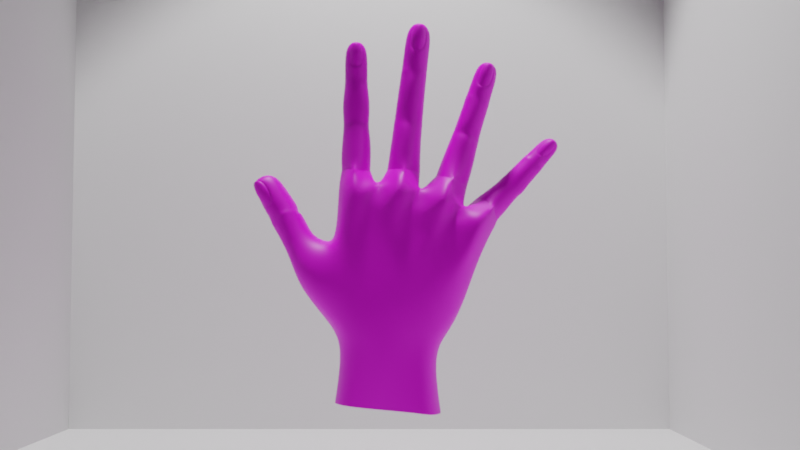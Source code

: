 # Source: handMODEL.blend  (saved by Blender 3.2.14; exported with 4.5.12 LTS)
import bpy
from mathutils import Matrix  # noqa: F401  (used for matrix-valued properties, if any)

bpy.ops.wm.read_factory_settings(use_empty=True)
scene = bpy.context.scene
scene.name = 'Scene'

# ---- collections
col_collection = bpy.data.collections.new('Collection'); scene.collection.children.link(col_collection)

# ---- images (referenced by path relative to the original .blend; pixels are not part of the script)
import os
ASSET_DIR = os.environ.get("B2B_ASSET_DIR", "")  # directory of the original .blend (textures are referenced by path, not embedded)
HERE = os.path.dirname(os.path.abspath(__file__))  # packed textures are extracted next to this script under _unpacked/

def load_image(name, relpath, width, height, colorspace="sRGB"):
    """Load a texture the original file referenced (path relative to the .blend, or extracted next to this script)."""
    p = next((c for c in (os.path.join(HERE, relpath), os.path.join(ASSET_DIR, relpath)) if relpath and os.path.exists(c)), "")
    if p:
        img = bpy.data.images.load(p, check_existing=True)
        img.name = name
    else:  # same state as the original file: an image datablock whose file is absent (Cycles renders it pink)
        img = bpy.data.images.new(name, width, height)
        img.source = "FILE"
        img.filepath = "//" + (relpath or name)
    img.colorspace_settings.name = colorspace
    return img
img_hand_text_png = load_image('HAND TEXT.png', 'HAND TEXT.png', 1024, 1024, 'sRGB')
img_hand_text2_png = load_image('HAND TEXT2.png', 'HAND TEXT2.png', 1024, 1024, 'sRGB')
img_hand_text3_png = load_image('HAND TEXT3.png', 'HAND TEXT3.png', 1024, 1024, 'sRGB')
img_hand_text4_png = load_image('HAND TEXT4.png', 'HAND TEXT4.png', 1024, 1024, 'sRGB')
img_hand_text5_png = load_image('HAND TEXT5.png', 'HAND TEXT5.png', 1024, 1024, 'sRGB')
img_hand_text6_png = load_image('HAND TEXT6.png', 'HAND TEXT6.png', 1024, 1024, 'sRGB')

# ---- materials (node trees are filled in below, after node groups)
mat_hand_txt_1 = bpy.data.materials.new('HAND TXT 1')
mat_hand_txt_2 = bpy.data.materials.new('HAND TXT 2')
mat_hand_txt_3 = bpy.data.materials.new('HAND TXT 3')
mat_hand_txt_4 = bpy.data.materials.new('HAND TXT 4')
mat_hand_txt_5 = bpy.data.materials.new('HAND TXT 5')
mat_hand_txt6 = bpy.data.materials.new('HAND TXT6')
mat_material_001 = bpy.data.materials.new('Material.001')
mat_material_002 = bpy.data.materials.new('Material.002')
mat_material = bpy.data.materials.new('Material')
mat_material_003 = bpy.data.materials.new('Material.003')

# ---- material node trees
mat_hand_txt_1.use_nodes = True; mat_hand_txt_1.node_tree.nodes.clear()
_N = mat_hand_txt_1.node_tree.nodes; _L = mat_hand_txt_1.node_tree.links
n0 = _N.new('ShaderNodeBsdfPrincipled'); n0.name = 'Principled BSDF'; n0.location = (10, 300)
n0.distribution = 'GGX'
n0.subsurface_method = 'RANDOM_WALK_SKIN'
n0.inputs[3].default_value = 1.45
n0.inputs[27].default_value = (0.0, 0.0, 0.0, 1.0)
n0.inputs[28].default_value = 1.0
n1 = _N.new('ShaderNodeOutputMaterial'); n1.name = 'Material Output'; n1.location = (300, 300)
n2 = _N.new('ShaderNodeTexImage'); n2.name = 'Image Texture'; n2.location = (-319, 214)
n2.image = img_hand_text_png
_L.new(n0.outputs[0], n1.inputs[0])
_L.new(n2.outputs[0], n0.inputs[0])
n1.is_active_output = True
mat_hand_txt_2.use_nodes = True; mat_hand_txt_2.node_tree.nodes.clear()
_N = mat_hand_txt_2.node_tree.nodes; _L = mat_hand_txt_2.node_tree.links
n0 = _N.new('ShaderNodeBsdfPrincipled'); n0.name = 'Principled BSDF'; n0.location = (10, 300)
n0.distribution = 'GGX'
n0.subsurface_method = 'RANDOM_WALK_SKIN'
n0.inputs[3].default_value = 1.45
n0.inputs[27].default_value = (0.0, 0.0, 0.0, 1.0)
n0.inputs[28].default_value = 1.0
n1 = _N.new('ShaderNodeOutputMaterial'); n1.name = 'Material Output'; n1.location = (300, 300)
n2 = _N.new('ShaderNodeTexImage'); n2.name = 'Image Texture'; n2.location = (-333, 245)
n2.image = img_hand_text2_png
_L.new(n0.outputs[0], n1.inputs[0])
_L.new(n2.outputs[0], n0.inputs[0])
n1.is_active_output = True
mat_hand_txt_3.use_nodes = True; mat_hand_txt_3.node_tree.nodes.clear()
_N = mat_hand_txt_3.node_tree.nodes; _L = mat_hand_txt_3.node_tree.links
n0 = _N.new('ShaderNodeBsdfPrincipled'); n0.name = 'Principled BSDF'; n0.location = (10, 300)
n0.distribution = 'GGX'
n0.subsurface_method = 'RANDOM_WALK_SKIN'
n0.inputs[3].default_value = 1.45
n0.inputs[27].default_value = (0.0, 0.0, 0.0, 1.0)
n0.inputs[28].default_value = 1.0
n1 = _N.new('ShaderNodeOutputMaterial'); n1.name = 'Material Output'; n1.location = (300, 300)
n2 = _N.new('ShaderNodeTexImage'); n2.name = 'Image Texture'; n2.location = (-367, 221)
n2.image = img_hand_text3_png
_L.new(n0.outputs[0], n1.inputs[0])
_L.new(n2.outputs[0], n0.inputs[0])
n1.is_active_output = True
mat_hand_txt_4.use_nodes = True; mat_hand_txt_4.node_tree.nodes.clear()
_N = mat_hand_txt_4.node_tree.nodes; _L = mat_hand_txt_4.node_tree.links
n0 = _N.new('ShaderNodeBsdfPrincipled'); n0.name = 'Principled BSDF'; n0.location = (10, 300)
n0.distribution = 'GGX'
n0.subsurface_method = 'RANDOM_WALK_SKIN'
n0.inputs[3].default_value = 1.45
n0.inputs[27].default_value = (0.0, 0.0, 0.0, 1.0)
n0.inputs[28].default_value = 1.0
n1 = _N.new('ShaderNodeOutputMaterial'); n1.name = 'Material Output'; n1.location = (300, 300)
n2 = _N.new('ShaderNodeTexImage'); n2.name = 'Image Texture'; n2.location = (-336, 191)
n2.image = img_hand_text4_png
_L.new(n0.outputs[0], n1.inputs[0])
_L.new(n2.outputs[0], n0.inputs[0])
n1.is_active_output = True
mat_hand_txt_5.use_nodes = True; mat_hand_txt_5.node_tree.nodes.clear()
_N = mat_hand_txt_5.node_tree.nodes; _L = mat_hand_txt_5.node_tree.links
n0 = _N.new('ShaderNodeBsdfPrincipled'); n0.name = 'Principled BSDF'; n0.location = (10, 300)
n0.distribution = 'GGX'
n0.subsurface_method = 'RANDOM_WALK_SKIN'
n0.inputs[3].default_value = 1.45
n0.inputs[27].default_value = (0.0, 0.0, 0.0, 1.0)
n0.inputs[28].default_value = 1.0
n1 = _N.new('ShaderNodeOutputMaterial'); n1.name = 'Material Output'; n1.location = (300, 300)
n2 = _N.new('ShaderNodeTexImage'); n2.name = 'Image Texture'; n2.location = (-475, 201)
n2.image = img_hand_text5_png
_L.new(n0.outputs[0], n1.inputs[0])
_L.new(n2.outputs[0], n0.inputs[0])
n1.is_active_output = True
mat_hand_txt6.use_nodes = True; mat_hand_txt6.node_tree.nodes.clear()
_N = mat_hand_txt6.node_tree.nodes; _L = mat_hand_txt6.node_tree.links
n0 = _N.new('ShaderNodeBsdfPrincipled'); n0.name = 'Principled BSDF'; n0.location = (10, 300)
n0.distribution = 'GGX'
n0.subsurface_method = 'RANDOM_WALK_SKIN'
n0.inputs[3].default_value = 1.45
n0.inputs[27].default_value = (0.0, 0.0, 0.0, 1.0)
n0.inputs[28].default_value = 1.0
n1 = _N.new('ShaderNodeOutputMaterial'); n1.name = 'Material Output'; n1.location = (300, 300)
n2 = _N.new('ShaderNodeTexImage'); n2.name = 'Image Texture'; n2.location = (-395, 221)
n2.image = img_hand_text6_png
_L.new(n0.outputs[0], n1.inputs[0])
_L.new(n2.outputs[0], n0.inputs[0])
n1.is_active_output = True
mat_material_001.use_nodes = True; mat_material_001.node_tree.nodes.clear()
_N = mat_material_001.node_tree.nodes; _L = mat_material_001.node_tree.links
n0 = _N.new('ShaderNodeBsdfPrincipled'); n0.name = 'Principled BSDF'; n0.location = (10, 300)
n0.distribution = 'GGX'
n0.subsurface_method = 'RANDOM_WALK_SKIN'
n0.inputs[0].default_value = (1.0, 1.0, 1.0, 1.0)
n0.inputs[3].default_value = 1.45
n0.inputs[27].default_value = (0.0, 0.0, 0.0, 1.0)
n0.inputs[28].default_value = 1.0
n1 = _N.new('ShaderNodeOutputMaterial'); n1.name = 'Material Output'; n1.location = (300, 300)
_L.new(n0.outputs[0], n1.inputs[0])
n1.is_active_output = True
mat_material_002.use_nodes = True; mat_material_002.node_tree.nodes.clear()
_N = mat_material_002.node_tree.nodes; _L = mat_material_002.node_tree.links
n0 = _N.new('ShaderNodeBsdfPrincipled'); n0.name = 'Principled BSDF'; n0.location = (10, 300)
n0.distribution = 'GGX'
n0.subsurface_method = 'RANDOM_WALK_SKIN'
n0.inputs[3].default_value = 1.45
n0.inputs[27].default_value = (0.0, 0.0, 0.0, 1.0)
n0.inputs[28].default_value = 1.0
n1 = _N.new('ShaderNodeOutputMaterial'); n1.name = 'Material Output'; n1.location = (300, 300)
_L.new(n0.outputs[0], n1.inputs[0])
n1.is_active_output = True
mat_material.use_nodes = True; mat_material.node_tree.nodes.clear()
_N = mat_material.node_tree.nodes; _L = mat_material.node_tree.links
n0 = _N.new('ShaderNodeBsdfPrincipled'); n0.name = 'Principled BSDF'; n0.location = (10, 300)
n0.distribution = 'GGX'
n0.subsurface_method = 'RANDOM_WALK_SKIN'
n0.inputs[3].default_value = 1.45
n0.inputs[27].default_value = (0.0, 0.0, 0.0, 1.0)
n0.inputs[28].default_value = 1.0
n1 = _N.new('ShaderNodeOutputMaterial'); n1.name = 'Material Output'; n1.location = (300, 300)
_L.new(n0.outputs[0], n1.inputs[0])
n1.is_active_output = True
mat_material_003.use_nodes = True; mat_material_003.node_tree.nodes.clear()
_N = mat_material_003.node_tree.nodes; _L = mat_material_003.node_tree.links
n0 = _N.new('ShaderNodeOutputMaterial'); n0.name = 'Material Output'; n0.location = (300, 300)
n1 = _N.new('ShaderNodeBsdfToon'); n1.name = 'Toon BSDF'; n1.location = (10, 300)
_L.new(n1.outputs[0], n0.inputs[0])
n0.is_active_output = True

# ---- world
world_world = bpy.data.worlds.new('World'); scene.world = world_world
world_world.use_nodes = True; world_world.node_tree.nodes.clear()
_N = world_world.node_tree.nodes; _L = world_world.node_tree.links
n0 = _N.new('ShaderNodeOutputWorld'); n0.name = 'World Output'; n0.location = (300, 300)
n1 = _N.new('ShaderNodeBackground'); n1.name = 'Background'; n1.location = (10, 300)
n1.inputs[0].default_value = (0.05088, 0.05088, 0.05088, 1.0)
_L.new(n1.outputs[0], n0.inputs[0])
n0.is_active_output = True
world_world.color = (0.05088, 0.05088, 0.05088)
world_world.use_sun_shadow = False
world_world.sun_shadow_jitter_overblur = 0.0

# ---- cameras
cam_camera = bpy.data.cameras.new('Camera')
cam_camera.dof.use_dof = True

# ---- lights
light_spot = bpy.data.lights.new('Spot', 'SPOT')
light_spot.transmission_factor = 0.0
light_spot.energy = 1023.0
light_spot.shadow_soft_size = 0.25
light_spot.shadow_maximum_resolution = 0.006
light_spot.use_absolute_resolution = True
light_spot.spot_size = 1.382

# ---- meshes
me_cube = bpy.data.meshes.new('Cube')
me_cube.from_pydata([(-1.395, -0.7578, -1.788), (-1.493, -0.7578, 1.595), (-1.395, 0.5103, -1.788), (-1.642, 0.288, 1.493), (0.3358, -0.7578, -1.981), (1.626, -0.7578, 0.7424), (0.3358, 0.5103, -1.981), (1.756, 0.2694, 0.7026), (-1.57, -0.1238, -1.788), (-1.667, -0.1899, 1.595), (0.5657, -0.1238, -1.981), (1.883, -0.06751, 0.7424), (-1.72, -0.7578, -1.278), (-1.58, -0.8705, -0.3995), (-1.546, -0.7578, 0.479), (-1.695, 0.3221, 0.5811), (-1.539, 0.9222, -0.637), (-1.895, 0.4772, -1.278), (1.329, 0.3169, -0.02048), (1.009, 0.6298, -0.9855), (0.7209, 0.7015, -1.501), (1.112, -0.7927, -0.1103), (0.9533, -0.7536, -0.8046), (0.6771, -0.6823, -1.508), (1.571, -0.1734, -0.05953), (1.331, -0.02125, -0.8185), (0.9562, -0.1403, -1.523), (-1.721, -0.1734, 0.479), (-1.895, -0.1403, -1.278), (-1.247, 0.2914, 2.158), (-1.503, 0.2561, 2.158), (-1.609, -1.583e-08, 2.158), (-1.503, -0.2561, 2.158), (-1.266, -0.5874, 2.106), (-1.01, -0.3323, 2.103), (-0.8846, 4.319e-09, 2.155), (-0.9906, 0.2561, 2.158), (-1.247, 0.3016, 5.024), (-1.247, -0.3078, 5.092), (-1.061, -0.2043, 4.987), (-0.965, -0.0305, 5.05), (-1.077, 0.1819, 4.948), (-1.247, -0.01726, 5.198), (-0.9538, -0.02536, 4.535), (-1.066, 0.2451, 4.511), (-1.047, -0.2432, 4.553), (-1.247, 0.357, 4.5), (-1.247, -0.3551, 4.5), (-1.102, -0.2121, 4.973), (-1.247, -0.3001, 5.062), (-1.09, -0.2194, 4.513), (-1.247, -0.3145, 4.458), (-1.108, -0.2569, 4.992), (-1.247, -0.3395, 5.102), (-1.099, -0.2898, 4.814), (-1.247, -0.3849, 4.823), (-1.247, 0.3622, 4.095), (-1.247, 0.3514, 4.27), (-1.247, 0.2661, 4.149), (-1.014, 0.3012, 3.691), (-1.069, 0.2458, 4.268), (-1.061, 0.2561, 4.094), (-1.065, 0.1582, 4.143), (-0.8882, 2.64e-07, 3.648), (-1.048, -0.2059, 4.226), (-1.043, -0.2276, 4.094), (-1.046, -0.2532, 4.189), (-0.955, 3.208e-07, 4.093), (-0.9606, -0.004702, 4.188), (-1.247, 0.4083, 2.482), (-1.247, -0.3339, 3.651), (-1.247, -0.311, 4.228), (-1.247, -0.3337, 4.095), (-1.037, 0.2561, 3.28), (-1.03, 0.2561, 3.137), (-1.034, 0.1614, 3.17), (-1.001, -0.3012, 3.648), (-1.247, 0.3622, 3.14), (-1.247, 0.3622, 3.284), (-1.247, 0.2675, 3.188), (-1.247, 0.4259, 3.694), (-1.03, -0.2561, 3.137), (-1.033, -0.2017, 3.21), (-0.9241, 1.818e-07, 3.138), (-0.9287, 2.026e-07, 3.208), (-1.247, -0.3622, 3.14), (-1.247, -0.3078, 3.214), (-0.9813, 0.2892, 2.48), (-0.8621, 0.001516, 2.845), (-0.9813, -0.2861, 2.48), (-1.247, -0.5159, 2.482), (-0.9906, 0.2561, 2.158), (-0.8846, -1.583e-08, 2.158), (-1.01, -0.3323, 2.106), (-1.503, -0.2561, 2.158), (-1.609, 4.319e-09, 2.158), (-1.503, 0.2561, 2.158), (-1.433, -0.2043, 4.987), (-1.529, -0.0305, 5.05), (-1.416, 0.1819, 4.948), (-1.54, -0.02536, 4.535), (-1.427, 0.2451, 4.511), (-1.447, -0.2432, 4.553), (-1.392, -0.2121, 4.973), (-1.404, -0.2194, 4.513), (-1.386, -0.2569, 4.992), (-1.395, -0.2898, 4.814), (-1.479, 0.3012, 3.691), (-1.424, 0.2458, 4.268), (-1.432, 0.2561, 4.094), (-1.428, 0.1582, 4.143), (-1.605, 2.64e-07, 3.648), (-1.445, -0.2059, 4.226), (-1.451, -0.2276, 4.094), (-1.447, -0.2532, 4.189), (-1.539, 3.208e-07, 4.093), (-1.533, -0.004702, 4.188), (-1.456, 0.2561, 3.28), (-1.463, 0.2561, 3.137), (-1.46, 0.1614, 3.17), (-1.492, -0.3012, 3.648), (-1.463, -0.2561, 3.137), (-1.46, -0.2017, 3.21), (-1.569, 1.818e-07, 3.138), (-1.565, 2.026e-07, 3.208), (-1.512, 0.2892, 2.48), (-1.631, 0.001516, 2.481), (-1.512, -0.2861, 2.48), (-0.1543, 0.3157, 2.128), (-0.5141, 0.2907, 2.169), (-0.5603, 0.002333, 2.161), (-0.4414, -0.2857, 2.151), (-0.1531, -0.5309, 2.128), (0.134, -0.2848, 2.104), (0.2526, 0.003555, 2.095), (0.1332, 0.2916, 2.104), (0.2076, 0.3359, 5.443), (0.2177, -0.3402, 5.517), (0.4084, -0.225, 5.378), (0.5219, -0.03206, 5.434), (0.384, 0.2033, 5.337), (0.2315, -0.01783, 5.634), (0.4648, -0.02639, 4.866), (0.3373, 0.2734, 4.854), (0.3653, -0.2682, 4.898), (0.1368, 0.3972, 4.866), (0.1381, -0.3927, 4.866), (0.3614, -0.2338, 5.368), (0.2137, -0.3316, 5.485), (0.3124, -0.2419, 4.859), (0.1324, -0.3476, 4.82), (0.3574, -0.2835, 5.389), (0.2192, -0.3753, 5.529), (0.3429, -0.32, 5.192), (0.1817, -0.4257, 5.222), (0.06743, 0.4107, 4.295), (0.09136, 0.3985, 4.49), (0.075, 0.3025, 4.355), (0.2461, 0.2916, 3.926), (0.2897, 0.28, 4.464), (0.2748, 0.2916, 4.267), (0.277, 0.1814, 4.323), (0.3613, 0.003605, 3.871), (0.3078, -0.2282, 4.414), (0.2959, -0.2527, 4.265), (0.3052, -0.2814, 4.372), (0.3936, 0.003619, 4.252), (0.4004, -0.001674, 4.359), (-0.122, 0.4106, 2.613), (0.02163, -0.4045, 3.915), (0.08668, -0.3468, 4.443), (0.06859, -0.3724, 4.294), (0.1904, 0.2916, 3.288), (0.1785, 0.2916, 3.127), (0.1794, 0.1851, 3.165), (0.2542, -0.2848, 3.883), (-0.06315, 0.4106, 3.16), (-0.04352, 0.4106, 3.321), (-0.05645, 0.3041, 3.214), (0.02543, 0.4107, 3.956), (0.1794, -0.2848, 3.127), (0.186, -0.2235, 3.21), (0.2977, 0.003594, 3.114), (0.3021, 0.003592, 3.193), (-0.06193, -0.4045, 3.16), (-0.05194, -0.3433, 3.243), (0.1436, 0.2916, 2.596), (0.2633, 0.003575, 2.591), (0.1445, -0.2848, 2.596), (-0.1208, -0.4991, 2.613), (0.1331, 0.2916, 2.106), (0.2526, 0.003555, 2.096), (0.134, -0.2848, 2.105), (-0.4405, -0.2857, 2.151), (-0.56, 0.002333, 2.161), (-0.5141, 0.2907, 2.169), (-0.001477, -0.2256, 5.428), (-0.09867, -0.033, 5.51), (0.0111, 0.2028, 5.383), (-0.1803, -0.02736, 4.945), (-0.06018, 0.2728, 4.903), (-0.07525, -0.2688, 4.952), (0.04181, -0.2343, 5.407), (-0.03325, -0.2424, 4.901), (0.05109, -0.2839, 5.427), (0.01754, -0.3205, 5.232), (-0.1955, 0.291, 3.98), (-0.1071, 0.2794, 4.512), (-0.14, 0.291, 4.318), (-0.1284, 0.1808, 4.372), (-0.3198, 0.002576, 3.954), (-0.1352, -0.2289, 4.468), (-0.1595, -0.2533, 4.321), (-0.1427, -0.2821, 4.426), (-0.2582, 0.002634, 4.332), (-0.2389, -0.00264, 4.438), (-0.278, 0.2909, 3.346), (-0.3054, 0.2909, 3.186), (-0.2968, 0.1843, 3.223), (-0.212, -0.2855, 3.941), (-0.3045, -0.2855, 3.186), (-0.2911, -0.2243, 3.268), (-0.4232, 0.002505, 3.202), (-0.4085, 0.002518, 3.28), (-0.3875, 0.2908, 2.626), (-0.5062, 0.002419, 2.633), (-0.3867, -0.2856, 2.626), (0.9432, 0.3427, 1.9), (0.661, 0.2987, 1.992), (0.5441, 0.001955, 2.03), (0.661, -0.4241, 1.992), (0.9432, -0.6049, 1.9), (1.224, -0.2948, 1.805), (1.321, 0.001955, 1.767), (1.225, 0.2987, 1.808), (1.788, 0.3017, 4.542), (1.809, -0.3187, 4.607), (1.957, -0.2133, 4.448), (2.069, -0.0364, 4.478), (1.928, 0.1798, 4.415), (1.843, -0.02293, 4.71), (1.918, -0.03118, 3.976), (1.801, 0.2441, 3.988), (1.833, -0.2529, 4.023), (1.623, 0.3581, 4.034), (1.623, -0.3669, 4.035), (1.913, -0.2213, 4.447), (1.8, -0.3109, 4.579), (1.779, -0.2287, 3.998), (1.61, -0.3255, 3.994), (1.913, -0.2669, 4.467), (1.813, -0.351, 4.618), (1.865, -0.3004, 4.292), (1.725, -0.3972, 4.347), (1.506, 0.3949, 3.667), (1.564, 0.3832, 3.847), (1.524, 0.2911, 3.723), (1.548, 0.2784, 3.116), (1.746, 0.2693, 3.786), (1.696, 0.2804, 3.604), (1.708, 0.1747, 3.656), (1.646, 0.001955, 3.043), (1.753, -0.2182, 3.735), (1.715, -0.2417, 3.598), (1.743, -0.2693, 3.696), (1.805, 0.003984, 3.568), (1.831, -0.00109, 3.667), (1.091, 0.4216, 2.374), (1.334, -0.3889, 3.147), (1.55, -0.3316, 3.803), (1.506, -0.3562, 3.667), (1.509, 0.2793, 2.917), (1.462, 0.2775, 2.77), (1.471, 0.1757, 2.806), (1.547, -0.2745, 3.075), (1.244, 0.3923, 2.854), (1.298, 0.3941, 2.999), (1.262, 0.2907, 2.903), (1.346, 0.3929, 3.185), (1.463, -0.2753, 2.776), (1.488, -0.2156, 2.851), (1.57, 0.000975, 2.734), (1.592, 0.001865, 2.807), (1.246, -0.3895, 2.863), (1.274, -0.3298, 2.936), (1.351, 0.2987, 2.287), (1.477, -0.03949, 2.259), (1.351, -0.2948, 2.287), (1.091, -0.4068, 2.374), (1.225, 0.2987, 1.808), (1.322, 0.001955, 1.77), (1.225, -0.2948, 1.808), (0.661, -0.4241, 1.992), (0.5441, 0.001955, 2.03), (0.661, 0.2987, 1.992), (1.596, -0.2133, 4.565), (1.523, -0.0364, 4.656), (1.6, 0.1798, 4.522), (1.35, -0.03118, 4.161), (1.452, 0.2441, 4.102), (1.446, -0.2529, 4.149), (1.632, -0.2213, 4.538), (1.475, -0.2287, 4.096), (1.643, -0.2669, 4.555), (1.579, -0.3004, 4.385), (1.143, 0.2784, 3.248), (1.381, 0.2693, 3.905), (1.315, 0.2804, 3.728), (1.336, 0.1747, 3.777), (1.02, 0.001955, 3.247), (1.346, -0.2182, 3.868), (1.296, -0.2417, 3.734), (1.331, -0.2693, 3.83), (1.206, 0.003984, 3.763), (1.243, -0.001091, 3.858), (1.085, 0.2798, 3.076), (1.024, 0.278, 2.933), (1.04, 0.1762, 2.967), (1.119, -0.2745, 3.214), (1.025, -0.2748, 2.94), (1.056, -0.2151, 3.012), (0.918, 0.001748, 2.978), (0.9493, 0.002627, 3.047), (0.8303, 0.2987, 2.457), (0.7137, 0.001955, 2.496), (0.8303, -0.2948, 2.457), (1.812, 0.3263, 1.281), (1.596, 0.2679, 1.554), (1.555, 0.009213, 1.579), (1.627, -0.2495, 1.49), (1.848, -0.4996, 1.272), (1.922, -0.2492, 1.063), (1.998, 0.009614, 0.9768), (1.926, 0.2683, 1.067), (3.239, 0.2242, 2.79), (3.276, -0.2542, 2.827), (3.341, -0.172, 2.672), (3.443, -0.03619, 2.664), (3.308, 0.1312, 2.659), (3.339, -0.02735, 2.894), (3.254, -0.0344, 2.439), (3.06, 0.1846, 2.388), (3.095, -0.1986, 2.401), (2.932, 0.2723, 2.472), (2.929, -0.2861, 2.467), (3.305, -0.178, 2.684), (3.258, -0.2479, 2.809), (3.043, -0.1796, 2.398), (2.904, -0.2538, 2.442), (3.312, -0.2133, 2.698), (3.282, -0.2792, 2.833), (3.213, -0.2376, 2.585), (3.118, -0.3123, 2.663), (2.742, 0.3299, 2.246), (2.865, 0.3179, 2.373), (2.78, 0.2392, 2.285), (2.687, 0.2339, 1.906), (2.961, 0.1845, 2.211), (2.89, 0.2307, 2.134), (2.921, 0.1384, 2.171), (2.727, -0.005533, 1.833), (2.948, -0.2248, 2.199), (2.903, -0.2225, 2.1), (2.966, -0.2475, 2.19), (2.942, -0.02557, 2.08), (3.004, -0.031, 2.153), (1.966, 0.3704, 1.434), (2.528, -0.3313, 1.989), (2.832, -0.3022, 2.337), (2.739, -0.3221, 2.24), (2.611, 0.2021, 1.799), (2.441, 0.2248, 1.604), (2.49, 0.1641, 1.608), (2.675, -0.2293, 1.853), (2.289, 0.3183, 1.741), (2.48, 0.2857, 1.918), (2.33, 0.2722, 1.775), (2.529, 0.3331, 2.026), (2.438, -0.2273, 1.6), (2.522, -0.208, 1.634), (2.473, -0.02568, 1.58), (2.558, -0.02988, 1.608), (2.285, -0.3212, 1.736), (2.348, -0.3168, 1.789), (2.123, 0.2633, 1.231), (2.156, 0.02704, 1.175), (2.119, -0.2542, 1.227), (1.96, -0.4161, 1.429), (1.927, 0.2683, 1.068), (1.999, 0.009605, 0.9773), (1.923, -0.2492, 1.064), (1.628, -0.2495, 1.489), (1.556, 0.009211, 1.579), (1.595, 0.2679, 1.553), (3.089, -0.1723, 2.857), (3.062, -0.03663, 2.944), (3.079, 0.1309, 2.828), (2.753, -0.02802, 2.636), (2.816, 0.1843, 2.568), (2.825, -0.1989, 2.599), (3.109, -0.1783, 2.828), (2.831, -0.1799, 2.554), (3.124, -0.2136, 2.836), (3.013, -0.2378, 2.732), (2.368, 0.2335, 2.141), (2.72, 0.2188, 2.477), (2.591, 0.2303, 2.355), (2.628, 0.138, 2.387), (2.255, -0.006113, 2.176), (2.671, -0.2039, 2.454), (2.574, -0.2229, 2.361), (2.643, -0.2478, 2.428), (2.504, -0.009717, 2.415), (2.575, -0.01513, 2.481), (2.233, 0.2593, 1.993), (2.132, 0.2245, 1.873), (2.138, 0.1636, 1.914), (2.331, -0.246, 2.116), (2.129, -0.2277, 1.869), (2.169, -0.2084, 1.941), (2.023, 0.0189, 1.958), (2.083, -0.002114, 2.016), (1.804, 0.2632, 1.635), (1.777, 0.004402, 1.753), (1.8, -0.2543, 1.631), (-3.082, 0.3585, 2.014), (-3.585, -0.164, 1.915), (-3.312, -0.2381, 1.933), (-3.146, -0.1515, 2.096), (-3.008, 0.1069, 1.99), (-3.423, 0.1078, 2.106), (-2.843, -0.2405, 1.569), (-2.705, 0.08149, 1.561), (-3.086, -0.3546, 1.479), (-2.743, 0.3207, 1.486), (-3.286, -0.3027, 1.289), (-3.34, -0.2148, 1.895), (-3.562, -0.1621, 1.887), (-3.076, -0.3062, 1.421), (-3.231, -0.274, 1.257), (-3.389, -0.2461, 1.899), (-3.615, -0.1899, 1.918), (-3.307, -0.3111, 1.709), (-3.491, -0.2757, 1.616), (-2.5, 0.2884, 1.105), (-2.614, 0.3089, 1.294), (-2.61, 0.2086, 1.136), (-2.238, -0.06493, 0.7054), (-2.562, 0.06126, 1.359), (-2.442, 0.03357, 1.174), (-2.554, -0.04525, 1.197), (-2.314, -0.3717, 0.6303), (-2.885, -0.3828, 1.191), (-2.819, -0.4307, 1.042), (-2.899, -0.4351, 1.138), (-2.567, -0.2935, 1.157), (-2.633, -0.2765, 1.257), (-2.711, -0.4447, 0.2566), (-3.123, -0.3133, 1.053), (-3.062, -0.3575, 0.9005), (-2.168, -0.08073, 0.7084), (-2.529, -0.5158, 0.4458), (-2.227, 0.1959, 0.6168), (-2.278, 0.1784, 0.622), (-3.581, 0.05711, 1.739), (-3.554, 0.2954, 1.802), (-3.253, 0.3755, 1.814), (-3.266, 0.2241, 1.264), (-2.966, 0.3678, 1.373), (-3.375, -0.03732, 1.271), (-3.55, 0.01541, 1.744), (-3.303, -0.0573, 1.258), (-3.59, -0.02548, 1.754), (-3.52, -0.07675, 1.555), (-2.45, 0.3431, 0.5592), (-2.834, 0.3599, 1.163), (-2.727, 0.3458, 0.9694), (-2.832, 0.2599, 0.997), (-2.642, 0.09897, 0.2151), (-3.189, -0.04932, 0.9724), (-3.131, -0.08794, 0.8173), (-3.206, -0.09788, 0.9162), (-3.015, 0.1971, 0.835), (-3.071, 0.2047, 0.9413), (-2.366, 0.2751, 0.4481), (-2.753, -0.1936, 0.1616), (-1.934, -0.06599, 0.5735), (-1.958, -0.5906, 0.3687), (-2.451, -0.817, -0.437), (-2.207, -0.8415, -0.05354), (-2.026, 0.2634, 0.4533), (-2.038, 0.6674, -0.1434), (-2.45, 0.2353, -0.3473), (-2.544, -0.2762, -0.5763), (0.05619, 0.5103, -1.935), (-0.4778, 0.5103, -1.887), (-1.012, 0.5103, -1.838), (-1.012, -0.8995, -1.838), (-0.4778, -0.9403, -1.887), (0.05619, -0.7578, -1.935), (0.05368, -0.8847, -1.465), (-0.4752, -0.918, -1.404), (-1.169, -0.9606, -1.342), (0.2387, -0.8829, -0.5908), (-0.3585, -0.943, -0.5185), (-0.9956, -0.9192, -0.5153), (0.6893, -0.7362, 0.7822), (-0.1019, -0.7362, 0.9423), (-0.8932, -0.7362, 1.102), (-1.169, 0.6769, -1.342), (-0.4752, 0.6769, -1.404), (0.2189, 0.6665, -1.465), (-1.219, 0.8868, -0.8099), (-0.6232, 0.3925, -0.6261), (0.4532, 0.8133, -0.669), (-0.8932, 0.411, 0.4136), (-0.1019, 0.3656, 0.2534), (0.6893, 0.5393, 0.09329), (-1.29, -0.7578, 0.7343), (-1.174, -0.9608, 1.603), (-0.4711, -0.7578, 0.6805), (-0.2378, -1.08, 1.658), (0.7249, -1.154, 1.388), (0.6304, -0.7578, 0.7435), (1.489, -0.9782, 1.004), (1.326, -0.7578, 0.4026), (-1.171, 0.4486, 1.564), (-1.297, 0.411, 0.4954), (-0.7807, 0.2694, 0.3297), (-0.2365, 0.4989, 1.556), (0.7132, 0.3938, 1.291), (0.375, 0.3678, 0.1289), (1.498, 0.4327, 0.8962), (1.092, 0.6003, 0.01178), (-0.8271, 0.1942, 1.85), (-0.6885, 0.1964, 1.849), (-0.638, 0.3065, 1.932), (-0.4257, 0.3564, 1.574), (-0.8014, 0.3194, 1.288), (-1.092, 0.427, 1.575), (-0.9251, 0.2126, 1.865), (0.17, 0.2099, 1.726), (0.2895, 0.215, 1.69), (0.3842, 0.3069, 1.738), (0.4747, 0.251, 1.36), (0.08101, 0.3191, 1.162), (-0.3044, 0.3835, 1.342), (0.1088, 0.3104, 1.817), (1.084, 0.2258, 1.363), (1.219, 0.1138, 1.276), (1.238, 0.1695, 1.289), (1.283, 0.2832, 1.303), (1.357, 0.3551, 1.211), (1.317, 0.4112, 0.9558), (0.905, 0.3202, 0.8187), (0.7186, 0.3723, 1.259), (1.061, 0.3093, 1.463), (1.219, -0.5369, 1.276), (1.232, -0.4696, 1.363), (1.056, -0.5433, 1.408), (0.9558, -0.5943, 1.429), (0.9561, -0.7335, 1.362), (0.9049, -0.595, 1.005), (1.317, -0.7335, 1.058), (1.312, -0.5636, 1.199), (0.2895, -0.4477, 1.69), (0.17, -0.4356, 1.726), (0.1198, -0.5306, 1.753), (0.005458, -0.59, 1.749), (0.06132, -0.7274, 1.61), (0.08098, -0.595, 1.348), (0.4747, -0.7335, 1.462), (0.3444, -0.5365, 1.693), (-0.6885, -0.4097, 1.849), (-0.8271, -0.4084, 1.85), (-0.8737, -0.5163, 1.852), (-0.9017, -0.8319, 1.613), (-0.8014, -0.595, 1.474), (-0.4257, -0.7335, 1.676), (-0.517, -0.5246, 1.854), (-0.8271, -0.1886, 1.85), (-0.6885, -0.1886, 1.849), (0.17, -0.1886, 1.726), (0.2895, -0.1886, 1.69), (1.099, -0.2041, 1.306), (1.219, -0.1886, 1.276), (-1.564, -0.8765, -3.094), (-1.564, 0.629, -3.094), (0.4914, -0.8765, -3.323), (0.4914, 0.629, -3.323), (-1.771, -0.1238, -3.094), (0.7642, -0.1238, -3.323), (0.1594, 0.629, -3.269), (-0.4746, 0.629, -3.211), (-1.109, 0.629, -3.154), (-1.109, -0.8765, -3.154), (-0.4746, -0.8765, -3.211), (0.1594, -0.8765, -3.269)], [(460, 447), (460, 462), (484, 474), (484, 462)], [(27, 9, 3, 15), (327, 326, 552, 551), (24, 11, 5, 21), (519, 576, 575, 93), (495, 494, 592, 593), (0, 8, 590, 586), (18, 7, 11, 24), (14, 1, 9, 27), (0, 12, 28, 8), (6, 20, 26, 10), (20, 19, 25, 26), (19, 18, 24, 25), (497, 502, 12, 0), (502, 505, 13, 12), (505, 508, 518), (10, 26, 23, 4), (26, 25, 22, 23), (25, 24, 21, 22), (494, 511, 20, 6), (511, 514, 19, 20), (514, 533, 18, 19), (8, 28, 17, 2), (46, 37, 41, 44), (43, 40, 39, 45), (82, 86, 85, 81), (60, 44, 43, 68), (44, 41, 40, 43), (39, 48, 50, 45), (64, 45, 47, 71), (83, 84, 82, 81), (41, 37, 42, 40), (40, 42, 38, 39), (68, 43, 45, 64), (59, 61, 67, 63), (80, 56, 61, 59), (57, 46, 44, 60), (89, 81, 85, 90), (88, 83, 81, 89), (50, 54, 55, 51), (38, 49, 48, 39), (45, 50, 51, 47), (54, 52, 53, 55), (48, 52, 54, 50), (49, 53, 52, 48), (67, 68, 66, 65), (68, 62, 60), (68, 67, 62), (67, 61, 62), (64, 66, 68), (76, 65, 72, 70), (78, 73, 75, 79), (78, 80, 59, 73), (62, 61, 56, 58), (87, 74, 83, 88), (63, 67, 65, 76), (84, 75, 73), (84, 83, 75), (83, 74, 75), (84, 63, 76, 82), (82, 76, 70, 86), (75, 74, 77, 79), (69, 77, 74, 87), (66, 64, 71, 72, 65), (57, 60, 62, 58), (73, 59, 63, 84), (29, 69, 87, 36), (36, 87, 88, 35), (35, 88, 89, 34), (34, 89, 90, 33), (46, 101, 99, 37), (100, 102, 97, 98), (122, 121, 85, 86), (108, 116, 100, 101), (101, 100, 98, 99), (97, 102, 104, 103), (112, 71, 47, 102), (123, 121, 122, 124), (99, 98, 42, 37), (98, 97, 38, 42), (116, 112, 102, 100), (107, 111, 115, 109), (80, 107, 109, 56), (57, 108, 101, 46), (127, 90, 85, 121), (126, 127, 121, 123), (104, 51, 55, 106), (38, 97, 103, 49), (102, 47, 51, 104), (106, 55, 53, 105), (103, 104, 106, 105), (49, 103, 105, 53), (115, 113, 114, 116), (116, 108, 110), (116, 110, 115), (115, 110, 109), (112, 116, 114), (120, 70, 72, 113), (78, 79, 119, 117), (78, 117, 107, 80), (110, 58, 56, 109), (125, 126, 123, 118), (111, 120, 113, 115), (124, 117, 119), (124, 119, 123), (123, 119, 118), (124, 122, 120, 111), (122, 86, 70, 120), (119, 79, 77, 118), (69, 125, 118, 77), (114, 113, 72, 71, 112), (57, 58, 110, 108), (117, 124, 111, 107), (29, 96, 125, 69), (96, 95, 126, 125), (95, 94, 127, 126), (94, 33, 90, 127), (145, 136, 140, 143), (142, 139, 138, 144), (181, 185, 184, 180), (159, 143, 142, 167), (143, 140, 139, 142), (138, 147, 149, 144), (163, 144, 146, 170), (182, 183, 181, 180), (140, 136, 141, 139), (139, 141, 137, 138), (167, 142, 144, 163), (158, 160, 166, 162), (179, 155, 160, 158), (156, 145, 143, 159), (188, 180, 184, 189), (187, 182, 180, 188), (149, 153, 154, 150), (137, 148, 147, 138), (144, 149, 150, 146), (153, 151, 152, 154), (147, 151, 153, 149), (148, 152, 151, 147), (166, 167, 165, 164), (167, 161, 159), (167, 166, 161), (166, 160, 161), (163, 165, 167), (175, 164, 171, 169), (177, 172, 174, 178), (177, 179, 158, 172), (161, 160, 155, 157), (186, 173, 182, 187), (162, 166, 164, 175), (183, 174, 172), (183, 182, 174), (182, 173, 174), (183, 162, 175, 181), (181, 175, 169, 185), (174, 173, 176, 178), (168, 176, 173, 186), (165, 163, 170, 171, 164), (156, 159, 161, 157), (172, 158, 162, 183), (128, 168, 186, 135), (135, 186, 187, 134), (134, 187, 188, 133), (133, 188, 189, 132), (145, 200, 198, 136), (199, 201, 196, 197), (221, 220, 184, 185), (207, 215, 199, 200), (200, 199, 197, 198), (196, 201, 203, 202), (211, 170, 146, 201), (222, 220, 221, 223), (198, 197, 141, 136), (197, 196, 137, 141), (215, 211, 201, 199), (206, 210, 214, 208), (179, 206, 208, 155), (156, 207, 200, 145), (226, 189, 184, 220), (225, 226, 220, 222), (203, 150, 154, 205), (137, 196, 202, 148), (201, 146, 150, 203), (205, 154, 152, 204), (202, 203, 205, 204), (148, 202, 204, 152), (214, 212, 213, 215), (215, 207, 209), (215, 209, 214), (214, 209, 208), (211, 215, 213), (219, 169, 171, 212), (177, 178, 218, 216), (177, 216, 206, 179), (209, 157, 155, 208), (224, 225, 222, 217), (210, 219, 212, 214), (223, 216, 218), (223, 218, 222), (222, 218, 217), (223, 221, 219, 210), (221, 185, 169, 219), (218, 178, 176, 217), (168, 224, 217, 176), (213, 212, 171, 170, 211), (156, 157, 209, 207), (216, 223, 210, 206), (128, 195, 224, 168), (195, 194, 225, 224), (194, 193, 226, 225), (193, 132, 189, 226), (244, 235, 239, 242), (241, 238, 237, 243), (280, 284, 283, 279), (258, 242, 241, 266), (242, 239, 238, 241), (237, 246, 248, 243), (262, 243, 245, 269), (281, 282, 280, 279), (239, 235, 240, 238), (238, 240, 236, 237), (266, 241, 243, 262), (257, 259, 265, 261), (278, 254, 259, 257), (255, 244, 242, 258), (287, 279, 283, 288), (286, 281, 279, 287), (248, 252, 253, 249), (236, 247, 246, 237), (243, 248, 249, 245), (252, 250, 251, 253), (246, 250, 252, 248), (247, 251, 250, 246), (265, 266, 264, 263), (266, 260, 258), (266, 265, 260), (265, 259, 260), (262, 264, 266), (274, 263, 270, 268), (276, 271, 273, 277), (276, 278, 257, 271), (260, 259, 254, 256), (285, 272, 281, 286), (261, 265, 263, 274), (282, 273, 271), (282, 281, 273), (281, 272, 273), (282, 261, 274, 280), (280, 274, 268, 284), (273, 272, 275, 277), (267, 275, 272, 285), (264, 262, 269, 270, 263), (255, 258, 260, 256), (271, 257, 261, 282), (227, 267, 285, 234), (234, 285, 286, 233), (233, 286, 287, 232), (232, 287, 288, 231), (244, 299, 297, 235), (298, 300, 295, 296), (320, 319, 283, 284), (306, 314, 298, 299), (299, 298, 296, 297), (295, 300, 302, 301), (310, 269, 245, 300), (321, 319, 320, 322), (297, 296, 240, 235), (296, 295, 236, 240), (314, 310, 300, 298), (305, 309, 313, 307), (278, 305, 307, 254), (255, 306, 299, 244), (325, 288, 283, 319), (324, 325, 319, 321), (302, 249, 253, 304), (236, 295, 301, 247), (300, 245, 249, 302), (304, 253, 251, 303), (301, 302, 304, 303), (247, 301, 303, 251), (313, 311, 312, 314), (314, 306, 308), (314, 308, 313), (313, 308, 307), (310, 314, 312), (318, 268, 270, 311), (276, 277, 317, 315), (276, 315, 305, 278), (308, 256, 254, 307), (323, 324, 321, 316), (309, 318, 311, 313), (322, 315, 317), (322, 317, 321), (321, 317, 316), (322, 320, 318, 309), (320, 284, 268, 318), (317, 277, 275, 316), (267, 323, 316, 275), (312, 311, 270, 269, 310), (255, 256, 308, 306), (315, 322, 309, 305), (227, 294, 323, 267), (294, 293, 324, 323), (293, 292, 325, 324), (292, 231, 288, 325), (343, 334, 338, 341), (340, 337, 336, 342), (379, 383, 382, 378), (357, 341, 340, 365), (341, 338, 337, 340), (336, 345, 347, 342), (361, 342, 344, 368), (380, 381, 379, 378), (338, 334, 339, 337), (337, 339, 335, 336), (365, 340, 342, 361), (356, 358, 364, 360), (377, 353, 358, 356), (354, 343, 341, 357), (386, 378, 382, 387), (385, 380, 378, 386), (347, 351, 352, 348), (335, 346, 345, 336), (342, 347, 348, 344), (351, 349, 350, 352), (345, 349, 351, 347), (346, 350, 349, 345), (364, 365, 363, 362), (365, 359, 357), (365, 364, 359), (364, 358, 359), (361, 363, 365), (373, 362, 369, 367), (375, 370, 372, 376), (375, 377, 356, 370), (359, 358, 353, 355), (384, 371, 380, 385), (360, 364, 362, 373), (381, 372, 370), (381, 380, 372), (380, 371, 372), (381, 360, 373, 379), (379, 373, 367, 383), (372, 371, 374, 376), (366, 374, 371, 384), (363, 361, 368, 369, 362), (354, 357, 359, 355), (370, 356, 360, 381), (326, 366, 384, 333), (333, 384, 385, 332), (332, 385, 386, 331), (331, 386, 387, 330), (343, 398, 396, 334), (397, 399, 394, 395), (419, 418, 382, 383), (405, 413, 397, 398), (398, 397, 395, 396), (394, 399, 401, 400), (409, 368, 344, 399), (420, 418, 419, 421), (396, 395, 339, 334), (395, 394, 335, 339), (413, 409, 399, 397), (404, 408, 412, 406), (377, 404, 406, 353), (354, 405, 398, 343), (424, 387, 382, 418), (423, 424, 418, 420), (401, 348, 352, 403), (335, 394, 400, 346), (399, 344, 348, 401), (403, 352, 350, 402), (400, 401, 403, 402), (346, 400, 402, 350), (412, 410, 411, 413), (413, 405, 407), (413, 407, 412), (412, 407, 406), (409, 413, 411), (417, 367, 369, 410), (375, 376, 416, 414), (375, 414, 404, 377), (407, 355, 353, 406), (422, 423, 420, 415), (408, 417, 410, 412), (421, 414, 416), (421, 416, 420), (420, 416, 415), (421, 419, 417, 408), (419, 383, 367, 417), (416, 376, 374, 415), (366, 422, 415, 374), (411, 410, 369, 368, 409), (354, 355, 407, 405), (414, 421, 408, 404), (326, 393, 422, 366), (393, 392, 423, 422), (392, 391, 424, 423), (391, 330, 387, 424), (434, 425, 429, 432), (431, 428, 427, 433), (448, 432, 431, 456), (432, 429, 428, 431), (427, 436, 438, 433), (452, 433, 435, 458), (429, 425, 430, 428), (428, 430, 426, 427), (456, 431, 433, 452), (447, 449, 455, 451), (463, 444, 449, 447), (445, 434, 432, 448), (438, 442, 443, 439), (426, 437, 436, 427), (433, 438, 439, 435), (442, 440, 441, 443), (436, 440, 442, 438), (437, 441, 440, 436), (455, 456, 454, 453), (456, 450, 448), (456, 455, 450), (455, 449, 450), (452, 454, 456), (461, 453, 459, 457), (450, 449, 444, 446), (451, 455, 453, 461), (454, 452, 458, 459, 453), (445, 448, 450, 446), (434, 468, 466, 425), (467, 469, 464, 465), (475, 483, 467, 468), (468, 467, 465, 466), (464, 469, 471, 470), (479, 458, 435, 469), (466, 465, 430, 425), (465, 464, 426, 430), (483, 479, 469, 467), (474, 478, 482, 476), (463, 474, 476, 444), (445, 475, 468, 434), (471, 439, 443, 473), (426, 464, 470, 437), (469, 435, 439, 471), (473, 443, 441, 472), (470, 471, 473, 472), (437, 470, 472, 441), (482, 480, 481, 483), (483, 475, 477), (483, 477, 482), (482, 477, 476), (479, 483, 481), (485, 457, 459, 480), (477, 446, 444, 476), (478, 485, 480, 482), (481, 480, 459, 458, 479), (445, 446, 477, 475), (478, 492, 493, 485), (457, 488, 489, 461), (485, 493, 488, 457), (461, 489, 487, 451), (447, 486, 490, 463), (463, 490, 491, 474), (474, 491, 492, 478), (451, 487, 486, 447), (488, 493, 28, 12), (493, 492, 17, 28), (492, 491, 16, 17), (491, 490, 15, 16), (490, 486, 27, 15), (486, 487, 14, 27), (487, 489, 13, 14), (489, 488, 12, 13), (16, 15, 527, 512), (512, 515, 528), (513, 516, 531), (17, 16, 512, 509), (509, 512, 513, 510), (510, 513, 514, 511), (2, 17, 509, 496), (496, 509, 510, 495), (495, 510, 511, 494), (22, 21, 525, 503), (503, 506, 523, 504), (504, 507, 520), (23, 22, 503, 500), (500, 503, 504, 501), (501, 504, 505, 502), (4, 23, 500, 499), (499, 500, 501, 498), (498, 501, 502, 497), (4, 499, 597, 588), (498, 497, 595, 596), (494, 6, 589, 592), (497, 0, 586, 595), (8, 2, 587, 590), (496, 495, 593, 594), (21, 5, 524, 525), (329, 557, 564, 330), (565, 572, 230, 229), (15, 3, 526, 527), (534, 540, 91, 92), (543, 542, 229, 228), (518, 14, 13, 505), (518, 519, 1, 14), (520, 508, 505, 504), (508, 577, 576, 519, 518), (504, 523, 507), (507, 570, 569, 521, 520), (503, 525, 506), (506, 562, 561, 522, 523), (515, 538, 537, 529, 528), (512, 527, 515), (528, 516, 513, 512), (516, 545, 544, 530, 531), (517, 554, 553, 532, 533), (531, 517, 514, 513), (533, 532, 7, 18), (533, 514, 517), (3, 31, 30), (9, 32, 31), (1, 33, 32), (519, 93, 33), (573, 579, 131, 130), (529, 537, 536, 129), (527, 526, 539, 538, 515), (526, 30, 29), (3, 9, 31), (9, 1, 32), (1, 519, 33), (575, 574, 92, 93), (534, 92, 574, 580), (526, 29, 91), (526, 3, 30), (329, 328, 550, 549), (525, 524, 563, 562, 506), (559, 558, 290, 291), (5, 330, 524), (11, 390, 5), (7, 389, 11), (532, 388, 7), (564, 563, 524, 330), (551, 550, 328, 327), (5, 390, 330), (11, 389, 390), (7, 388, 389), (532, 326, 388), (326, 532, 553, 552), (548, 556, 289, 290), (541, 547, 190, 191), (530, 289, 556, 555), (523, 522, 571, 570, 507), (522, 230, 572, 571), (557, 329, 549, 585), (531, 530, 555, 554, 517), (530, 228, 227), (544, 543, 228, 530), (568, 567, 192, 132), (522, 231, 230), (560, 559, 291, 231), (548, 290, 558, 584), (530, 227, 289), (522, 561, 560, 231), (573, 130, 535, 581), (529, 190, 547, 546), (520, 521, 578, 577, 508), (521, 131, 579, 578), (569, 568, 132, 521), (565, 229, 542, 583), (528, 529, 546, 545, 516), (529, 129, 128), (521, 132, 131), (567, 566, 191, 192), (541, 191, 566, 582), (529, 128, 190), (536, 535, 130, 129), (534, 535, 536, 537, 538, 539, 540), (541, 542, 543, 544, 545, 546, 547), (548, 549, 550, 551, 552, 553, 554, 555, 556), (557, 558, 559, 560, 561, 562, 563, 564), (565, 566, 567, 568, 569, 570, 571, 572), (573, 574, 575, 576, 577, 578, 579), (584, 558, 557, 585), (580, 574, 573, 581), (582, 566, 565, 583), (534, 580, 581, 535), (541, 582, 583, 542), (548, 584, 585, 549), (526, 91, 540, 539), (6, 10, 591, 589), (10, 4, 588, 591), (499, 498, 596, 597), (2, 496, 594, 587)])
me_cube.polygons.foreach_set('material_index', [4, 4, 4, 4, 4, 4, 4, 4, 4, 4, 4, 4, 4, 4, 4, 4, 4, 4, 4, 4, 4, 4, 4, 4, 4, 4, 4, 4, 4, 4, 4, 4, 4, 4, 4, 4, 4, 4, 4, 4, 4, 4, 4, 4, 4, 4, 4, 4, 4, 4, 4, 4, 4, 4, 4, 4, 4, 4, 4, 4, 4, 4, 4, 4, 4, 4, 4, 4, 4, 4, 4, 4, 4, 4, 4, 4, 4, 4, 4, 4, 4, 4, 4, 4, 4, 4, 4, 4, 4, 4, 4, 4, 4, 4, 4, 4, 4, 4, 4, 4, 4, 4, 4, 4, 4, 4, 4, 4, 4, 4, 4, 4, 4, 4, 4, 4, 4, 4, 4, 4, 4, 4, 4, 4, 4, 4, 4, 4, 4, 4, 4, 4, 4, 4, 4, 4, 4, 4, 4, 4, 4, 4, 4, 4, 4, 4, 4, 4, 4, 4, 4, 4, 4, 4, 4, 4, 4, 4, 4, 4, 4, 4, 4, 4, 4, 4, 4, 4, 4, 4, 4, 4, 4, 4, 4, 4, 4, 4, 4, 4, 4, 4, 4, 4, 4, 4, 4, 4, 4, 4, 4, 4, 4, 4, 4, 4, 4, 4, 4, 4, 4, 4, 4, 4, 4, 4, 4, 4, 4, 4, 4, 4, 4, 4, 4, 4, 4, 4, 4, 4, 4, 4, 4, 4, 4, 4, 4, 4, 4, 4, 4, 4, 4, 4, 4, 4, 4, 4, 4, 4, 4, 4, 4, 4, 4, 4, 4, 4, 4, 4, 4, 4, 4, 4, 4, 4, 4, 4, 4, 4, 4, 4, 4, 4, 4, 4, 4, 4, 4, 4, 4, 4, 4, 4, 4, 4, 4, 4, 4, 4, 4, 4, 4, 4, 4, 4, 4, 4, 4, 4, 4, 4, 4, 4, 4, 4, 4, 4, 4, 4, 4, 4, 4, 4, 4, 4, 4, 4, 4, 4, 4, 4, 4, 4, 4, 4, 4, 4, 4, 4, 4, 4, 4, 4, 4, 4, 4, 4, 4, 4, 4, 4, 4, 4, 4, 4, 4, 4, 4, 4, 4, 4, 4, 4, 4, 4, 4, 4, 4, 4, 4, 4, 4, 4, 4, 4, 4, 4, 4, 4, 4, 4, 4, 4, 4, 4, 4, 4, 4, 4, 4, 4, 4, 4, 4, 4, 4, 4, 4, 4, 4, 4, 4, 4, 4, 4, 4, 4, 4, 4, 4, 4, 4, 4, 4, 4, 4, 4, 4, 4, 4, 4, 4, 4, 4, 4, 4, 4, 4, 4, 4, 4, 4, 4, 4, 4, 4, 4, 4, 4, 4, 4, 4, 4, 4, 4, 4, 4, 4, 4, 4, 4, 4, 4, 4, 4, 4, 4, 4, 4, 4, 4, 4, 4, 4, 4, 4, 4, 4, 4, 4, 4, 4, 4, 4, 4, 4, 4, 4, 4, 4, 4, 4, 4, 4, 4, 4, 4, 4, 4, 4, 4, 4, 4, 4, 4, 4, 4, 4, 4, 4, 4, 4, 4, 4, 4, 4, 4, 4, 4, 4, 4, 4, 4, 4, 4, 4, 4, 4, 4, 4, 4, 4, 4, 4, 4, 4, 4, 4, 4, 4, 4, 4, 4, 4, 4, 4, 4, 4, 4, 4, 4, 4, 4, 4, 4, 4, 4, 4, 4, 4, 4, 4, 4, 4, 4, 4, 4, 4, 4, 4, 4, 4, 4, 4, 4, 4, 4, 4, 4, 4, 4, 4, 4, 4, 4, 4, 4, 4, 4, 4, 4, 4, 4, 4, 4, 4, 4, 4, 4, 4, 4, 4, 4, 4, 4, 4, 4, 4, 4, 4, 4, 4, 4, 4, 4, 4, 4, 4, 4])
_uv = me_cube.uv_layers.new(name='UVMap')
_uv.uv.foreach_set('vector', [0.3638, 0.4323, 0.3679, 0.5607, 0.3699, 0.549, 0.3658, 0.4441, 0.6172, 0.5559, 0.6337, 0.5246, 0.599, 0.5166, 0.5934, 0.5271, 0.6153, 0.3704, 0.6392, 0.4626, 0.6195, 0.4626, 0.5802, 0.3646, 0.4056, 0.5616, 0.4264, 0.5628, 0.4285, 0.5902, 0.4182, 0.6195, 0.4588, 0.1603, 0.4996, 0.1548, 0.5075, 0.001412, 0.459, 0.008011, 0.3887, 0.1717, 0.3753, 0.1717, 0.36, 0.02151, 0.3758, 0.02151, 0.5968, 0.3749, 0.6295, 0.4581, 0.6392, 0.4626, 0.6153, 0.3704, 0.3772, 0.4323, 0.3813, 0.5607, 0.3679, 0.5607, 0.3638, 0.4323, 0.3887, 0.1717, 0.3639, 0.2303, 0.3505, 0.2303, 0.3753, 0.1717, 0.521, 0.1495, 0.5504, 0.2047, 0.5684, 0.2021, 0.5385, 0.1495, 0.5504, 0.2047, 0.5724, 0.2639, 0.597, 0.2831, 0.5684, 0.2021, 0.5724, 0.2639, 0.5968, 0.3749, 0.6153, 0.3704, 0.597, 0.2831, 0.418, 0.1659, 0.406, 0.2229, 0.3639, 0.2303, 0.3887, 0.1717, 0.406, 0.2229, 0.4192, 0.318, 0.3746, 0.3313, 0.3639, 0.2303, 0.4192, 0.318, 0.4271, 0.504, 0.3968, 0.4617, 0.5385, 0.1495, 0.5684, 0.2021, 0.547, 0.2039, 0.521, 0.1495, 0.5684, 0.2021, 0.597, 0.2831, 0.5681, 0.2847, 0.547, 0.2039, 0.597, 0.2831, 0.6153, 0.3704, 0.5802, 0.3646, 0.5681, 0.2847, 0.4996, 0.1548, 0.512, 0.2088, 0.5504, 0.2047, 0.521, 0.1495, 0.512, 0.2088, 0.5299, 0.3003, 0.5724, 0.2639, 0.5504, 0.2047, 0.5299, 0.3003, 0.5787, 0.3786, 0.5968, 0.3749, 0.5724, 0.2639, 0.3753, 0.1717, 0.3505, 0.2303, 0.3505, 0.2303, 0.3887, 0.1717, 0.4, 0.8947, 0.4, 0.955, 0.413, 0.9463, 0.4138, 0.896, 0.4224, 0.8988, 0.4216, 0.958, 0.4143, 0.9508, 0.4153, 0.9008, 0.4164, 0.7464, 0.4, 0.7468, 0.4, 0.7383, 0.4166, 0.7379, 0.4136, 0.8681, 0.4138, 0.896, 0.4224, 0.8988, 0.4219, 0.8589, 0.4138, 0.896, 0.413, 0.9463, 0.4216, 0.958, 0.4224, 0.8988, 0.4143, 0.9508, 0.4111, 0.9492, 0.412, 0.8962, 0.4153, 0.9008, 0.4152, 0.8632, 0.4153, 0.9008, 0.4, 0.8948, 0.4, 0.8634, 0.4247, 0.7381, 0.4243, 0.7462, 0.4164, 0.7464, 0.4166, 0.7379, 0.413, 0.9463, 0.4, 0.955, 0.4, 0.9749, 0.4216, 0.958, 0.4216, 0.958, 0.4, 0.9749, 0.4, 0.9627, 0.4143, 0.9508, 0.4219, 0.8589, 0.4224, 0.8988, 0.4153, 0.9008, 0.4152, 0.8632, 0.4178, 0.8017, 0.4142, 0.848, 0.4223, 0.8479, 0.4274, 0.7968, 0.4, 0.802, 0.4, 0.8482, 0.4142, 0.848, 0.4178, 0.8017, 0.4, 0.8683, 0.4, 0.8947, 0.4138, 0.896, 0.4136, 0.8681, 0.4203, 0.6625, 0.4166, 0.7379, 0.4, 0.7383, 0.4, 0.6627, 0.4294, 0.7045, 0.4247, 0.7381, 0.4166, 0.7379, 0.4203, 0.6625, 0.412, 0.8962, 0.4113, 0.9308, 0.4, 0.9319, 0.4, 0.8899, 0.4, 0.9627, 0.4, 0.9593, 0.4111, 0.9492, 0.4143, 0.9508, 0.4153, 0.9008, 0.412, 0.8962, 0.4, 0.8899, 0.4, 0.8948, 0.4113, 0.9308, 0.4107, 0.9513, 0.4, 0.964, 0.4, 0.9319, 0.4111, 0.9492, 0.4107, 0.9513, 0.4113, 0.9308, 0.412, 0.8962, 0.4, 0.9593, 0.4, 0.964, 0.4107, 0.9513, 0.4111, 0.9492, 0.4223, 0.8479, 0.4219, 0.8589, 0.4154, 0.8589, 0.4156, 0.848, 0.4219, 0.8589, 0.4139, 0.8536, 0.4136, 0.8681, 0.4219, 0.8589, 0.4223, 0.8479, 0.4139, 0.8536, 0.4223, 0.8479, 0.4142, 0.848, 0.4139, 0.8536, 0.4152, 0.8632, 0.4154, 0.8589, 0.4219, 0.8589, 0.4188, 0.7967, 0.4156, 0.848, 0.4, 0.8482, 0.4, 0.797, 0.4, 0.7548, 0.4161, 0.7544, 0.4163, 0.7418, 0.4, 0.7438, 0.4, 0.7548, 0.4, 0.802, 0.4178, 0.8017, 0.4161, 0.7544, 0.4139, 0.8536, 0.4142, 0.848, 0.4, 0.8482, 0.4, 0.8544, 0.4203, 0.6625, 0.4166, 0.7379, 0.4247, 0.7381, 0.4294, 0.7045, 0.4274, 0.7968, 0.4223, 0.8479, 0.4156, 0.848, 0.4188, 0.7967, 0.4243, 0.7462, 0.4163, 0.7418, 0.4161, 0.7544, 0.4243, 0.7462, 0.4247, 0.7381, 0.4163, 0.7418, 0.4247, 0.7381, 0.4166, 0.7379, 0.4163, 0.7418, 0.4243, 0.7462, 0.4274, 0.7968, 0.4188, 0.7967, 0.4164, 0.7464, 0.4164, 0.7464, 0.4188, 0.7967, 0.4, 0.797, 0.4, 0.7468, 0.4163, 0.7418, 0.4166, 0.7379, 0.4, 0.7383, 0.4, 0.7438, 0.4, 0.6627, 0.4, 0.7383, 0.4166, 0.7379, 0.4203, 0.6625, 0.4154, 0.8589, 0.4152, 0.8632, 0.4, 0.8634, 0.4, 0.8482, 0.4156, 0.848, 0.4, 0.8683, 0.4136, 0.8681, 0.4139, 0.8536, 0.4, 0.8544, 0.4161, 0.7544, 0.4178, 0.8017, 0.4274, 0.7968, 0.4243, 0.7462, 0.4, 0.6255, 0.4, 0.6627, 0.4203, 0.6625, 0.4196, 0.6254, 0.4196, 0.6254, 0.4203, 0.6625, 0.4294, 0.7045, 0.4277, 0.6251, 0.4277, 0.6251, 0.4294, 0.7045, 0.4203, 0.6625, 0.4182, 0.6191, 0.4182, 0.6191, 0.4203, 0.6625, 0.4, 0.6627, 0.3986, 0.6195, 0.4, 0.8947, 0.3863, 0.896, 0.3871, 0.9463, 0.4, 0.955, 0.3777, 0.8988, 0.3848, 0.9008, 0.3858, 0.9508, 0.3785, 0.958, 0.3837, 0.7464, 0.3835, 0.7379, 0.4, 0.7383, 0.4, 0.7468, 0.3865, 0.8681, 0.3782, 0.8589, 0.3777, 0.8988, 0.3863, 0.896, 0.3863, 0.896, 0.3777, 0.8988, 0.3785, 0.958, 0.3871, 0.9463, 0.3858, 0.9508, 0.3848, 0.9008, 0.3881, 0.8962, 0.389, 0.9492, 0.3849, 0.8632, 0.4, 0.8634, 0.4, 0.8948, 0.3848, 0.9008, 0.3754, 0.7381, 0.3835, 0.7379, 0.3837, 0.7464, 0.3757, 0.7462, 0.3871, 0.9463, 0.3785, 0.958, 0.4, 0.9749, 0.4, 0.955, 0.3785, 0.958, 0.3858, 0.9508, 0.4, 0.9627, 0.4, 0.9749, 0.3782, 0.8589, 0.3849, 0.8632, 0.3848, 0.9008, 0.3777, 0.8988, 0.3823, 0.8017, 0.3726, 0.7968, 0.3777, 0.8479, 0.3859, 0.848, 0.4, 0.802, 0.3823, 0.8017, 0.3859, 0.848, 0.4, 0.8482, 0.4, 0.8683, 0.3865, 0.8681, 0.3863, 0.896, 0.4, 0.8947, 0.3798, 0.6625, 0.4, 0.6627, 0.4, 0.7383, 0.3835, 0.7379, 0.3707, 0.6626, 0.3798, 0.6625, 0.3835, 0.7379, 0.3754, 0.7381, 0.3881, 0.8962, 0.4, 0.8899, 0.4, 0.9319, 0.3888, 0.9308, 0.4, 0.9627, 0.3858, 0.9508, 0.389, 0.9492, 0.4, 0.9593, 0.3848, 0.9008, 0.4, 0.8948, 0.4, 0.8899, 0.3881, 0.8962, 0.3888, 0.9308, 0.4, 0.9319, 0.4, 0.964, 0.3894, 0.9513, 0.389, 0.9492, 0.3881, 0.8962, 0.3888, 0.9308, 0.3894, 0.9513, 0.4, 0.9593, 0.389, 0.9492, 0.3894, 0.9513, 0.4, 0.964, 0.3777, 0.8479, 0.3845, 0.848, 0.3847, 0.8589, 0.3782, 0.8589, 0.3782, 0.8589, 0.3865, 0.8681, 0.3862, 0.8536, 0.3782, 0.8589, 0.3862, 0.8536, 0.3777, 0.8479, 0.3777, 0.8479, 0.3862, 0.8536, 0.3859, 0.848, 0.3849, 0.8632, 0.3782, 0.8589, 0.3847, 0.8589, 0.3813, 0.7967, 0.4, 0.797, 0.4, 0.8482, 0.3845, 0.848, 0.4, 0.7548, 0.4, 0.7438, 0.3838, 0.7418, 0.384, 0.7544, 0.4, 0.7548, 0.384, 0.7544, 0.3823, 0.8017, 0.4, 0.802, 0.3862, 0.8536, 0.4, 0.8544, 0.4, 0.8482, 0.3859, 0.848, 0.3798, 0.6625, 0.3707, 0.6626, 0.3754, 0.7381, 0.3835, 0.7379, 0.3726, 0.7968, 0.3813, 0.7967, 0.3845, 0.848, 0.3777, 0.8479, 0.3757, 0.7462, 0.384, 0.7544, 0.3838, 0.7418, 0.3757, 0.7462, 0.3838, 0.7418, 0.3754, 0.7381, 0.3754, 0.7381, 0.3838, 0.7418, 0.3835, 0.7379, 0.3757, 0.7462, 0.3837, 0.7464, 0.3813, 0.7967, 0.3726, 0.7968, 0.3837, 0.7464, 0.4, 0.7468, 0.4, 0.797, 0.3813, 0.7967, 0.3838, 0.7418, 0.4, 0.7438, 0.4, 0.7383, 0.3835, 0.7379, 0.4, 0.6627, 0.3798, 0.6625, 0.3835, 0.7379, 0.4, 0.7383, 0.3847, 0.8589, 0.3845, 0.848, 0.4, 0.8482, 0.4, 0.8634, 0.3849, 0.8632, 0.4, 0.8683, 0.4, 0.8544, 0.3862, 0.8536, 0.3865, 0.8681, 0.384, 0.7544, 0.3757, 0.7462, 0.3726, 0.7968, 0.3823, 0.8017, 0.4, 0.6255, 0.3805, 0.6255, 0.3798, 0.6625, 0.4, 0.6627, 0.3805, 0.6255, 0.3724, 0.6255, 0.3707, 0.6626, 0.3798, 0.6625, 0.3724, 0.6255, 0.3805, 0.6255, 0.3798, 0.6625, 0.3707, 0.6626, 0.3805, 0.6255, 0.3986, 0.6195, 0.4, 0.6627, 0.3798, 0.6625, 0.5058, 0.9368, 0.5112, 1.003, 0.5246, 0.9909, 0.5211, 0.9354, 0.5308, 0.9368, 0.5352, 1.002, 0.5265, 0.9956, 0.5232, 0.9404, 0.5095, 0.7463, 0.4913, 0.7501, 0.4906, 0.7407, 0.509, 0.7368, 0.5174, 0.8906, 0.5211, 0.9354, 0.5308, 0.9368, 0.5259, 0.8785, 0.5211, 0.9354, 0.5246, 0.9909, 0.5352, 1.002, 0.5308, 0.9368, 0.5265, 0.9956, 0.5229, 0.9945, 0.5192, 0.936, 0.5232, 0.9404, 0.5188, 0.8848, 0.5232, 0.9404, 0.5059, 0.9369, 0.5019, 0.8881, 0.518, 0.7354, 0.5184, 0.7445, 0.5095, 0.7463, 0.509, 0.7368, 0.5246, 0.9909, 0.5112, 1.003, 0.513, 1.025, 0.5352, 1.002, 0.5352, 1.002, 0.513, 1.025, 0.5119, 1.012, 0.5265, 0.9956, 0.5259, 0.8785, 0.5308, 0.9368, 0.5232, 0.9404, 0.5188, 0.8848, 0.5141, 0.8287, 0.5163, 0.868, 0.5254, 0.8662, 0.5229, 0.8224, 0.4972, 0.8322, 0.5005, 0.8711, 0.5163, 0.868, 0.5141, 0.8287, 0.5023, 0.8936, 0.5058, 0.9368, 0.5211, 0.9354, 0.5174, 0.8906, 0.5063, 0.6758, 0.509, 0.7368, 0.4906, 0.7407, 0.4861, 0.6777, 0.5154, 0.6752, 0.518, 0.7354, 0.509, 0.7368, 0.5063, 0.6758, 0.5192, 0.936, 0.5215, 0.9743, 0.5092, 0.9777, 0.5054, 0.9316, 0.5119, 1.012, 0.5116, 1.008, 0.5229, 0.9945, 0.5265, 0.9956, 0.5232, 0.9404, 0.5192, 0.936, 0.5054, 0.9316, 0.5059, 0.9369, 0.5215, 0.9743, 0.5226, 0.997, 0.5121, 1.013, 0.5092, 0.9777, 0.5229, 0.9945, 0.5226, 0.997, 0.5215, 0.9743, 0.5192, 0.936, 0.5116, 1.008, 0.5121, 1.013, 0.5226, 0.997, 0.5229, 0.9945, 0.5254, 0.8662, 0.5259, 0.8785, 0.5186, 0.8799, 0.5179, 0.8677, 0.5259, 0.8785, 0.5165, 0.8743, 0.5174, 0.8906, 0.5259, 0.8785, 0.5254, 0.8662, 0.5165, 0.8743, 0.5254, 0.8662, 0.5163, 0.868, 0.5165, 0.8743, 0.5188, 0.8848, 0.5186, 0.8799, 0.5259, 0.8785, 0.5147, 0.8238, 0.5179, 0.8677, 0.5005, 0.8711, 0.497, 0.8274, 0.492, 0.7591, 0.5099, 0.7554, 0.509, 0.7412, 0.491, 0.7468, 0.492, 0.7591, 0.4972, 0.8322, 0.5141, 0.8287, 0.5099, 0.7554, 0.5165, 0.8743, 0.5163, 0.868, 0.5005, 0.8711, 0.501, 0.8781, 0.5063, 0.6758, 0.5089, 0.7368, 0.518, 0.7354, 0.5154, 0.6752, 0.5229, 0.8224, 0.5254, 0.8662, 0.5179, 0.8677, 0.5147, 0.8238, 0.5184, 0.7445, 0.509, 0.7412, 0.5099, 0.7554, 0.5184, 0.7445, 0.518, 0.7354, 0.509, 0.7412, 0.518, 0.7354, 0.5089, 0.7368, 0.509, 0.7412, 0.5184, 0.7445, 0.5229, 0.8224, 0.5147, 0.8238, 0.5095, 0.7463, 0.5095, 0.7463, 0.5147, 0.8238, 0.497, 0.8274, 0.4913, 0.7501, 0.509, 0.7412, 0.5089, 0.7368, 0.4905, 0.7407, 0.491, 0.7468, 0.486, 0.6777, 0.4905, 0.7407, 0.5089, 0.7368, 0.5063, 0.6758, 0.5186, 0.8799, 0.5188, 0.8848, 0.5019, 0.8881, 0.5005, 0.8711, 0.5179, 0.8677, 0.5023, 0.8936, 0.5174, 0.8906, 0.5165, 0.8743, 0.501, 0.8781, 0.5099, 0.7554, 0.5141, 0.8287, 0.5229, 0.8224, 0.5184, 0.7445, 0.4835, 0.622, 0.486, 0.6777, 0.5063, 0.6758, 0.5055, 0.6193, 0.5055, 0.6193, 0.5063, 0.6758, 0.5154, 0.6752, 0.5146, 0.6182, 0.5146, 0.6182, 0.5154, 0.6752, 0.5063, 0.6758, 0.5055, 0.6193, 0.5055, 0.6193, 0.5063, 0.6758, 0.4861, 0.6777, 0.4836, 0.622, 0.5058, 0.9368, 0.4907, 0.941, 0.4962, 0.9962, 0.5112, 1.003, 0.4815, 0.9458, 0.4896, 0.9466, 0.4952, 1.001, 0.4878, 1.011, 0.4731, 0.753, 0.472, 0.7436, 0.4906, 0.7407, 0.4913, 0.7501, 0.4871, 0.8961, 0.4771, 0.8875, 0.4815, 0.9458, 0.4907, 0.941, 0.4907, 0.941, 0.4815, 0.9458, 0.4878, 1.011, 0.4962, 0.9962, 0.4952, 1.001, 0.4896, 0.9466, 0.4928, 0.9409, 0.4985, 0.999, 0.485, 0.891, 0.5019, 0.8881, 0.5059, 0.9369, 0.4896, 0.9466, 0.463, 0.7455, 0.472, 0.7436, 0.4731, 0.753, 0.4641, 0.7545, 0.4962, 0.9962, 0.4878, 1.011, 0.513, 1.025, 0.5112, 1.003, 0.4878, 1.011, 0.4952, 1.001, 0.5119, 1.012, 0.513, 1.025, 0.4771, 0.8875, 0.485, 0.891, 0.4896, 0.9466, 0.4815, 0.9458, 0.4804, 0.8349, 0.4709, 0.832, 0.4756, 0.8754, 0.4846, 0.8738, 0.4972, 0.8322, 0.4804, 0.8349, 0.4846, 0.8738, 0.5005, 0.8711, 0.5023, 0.8936, 0.4871, 0.8961, 0.4907, 0.941, 0.5058, 0.9368, 0.4658, 0.6792, 0.4861, 0.6777, 0.4906, 0.7407, 0.472, 0.7436, 0.4566, 0.6801, 0.4658, 0.6792, 0.472, 0.7436, 0.463, 0.7455, 0.4928, 0.9409, 0.5054, 0.9316, 0.5092, 0.9777, 0.4966, 0.9789, 0.5119, 1.012, 0.4952, 1.001, 0.4985, 0.999, 0.5116, 1.008, 0.4896, 0.9466, 0.5059, 0.9369, 0.5054, 0.9316, 0.4928, 0.9409, 0.4966, 0.9789, 0.5092, 0.9777, 0.5121, 1.013, 0.4992, 1.001, 0.4985, 0.999, 0.4928, 0.9409, 0.4966, 0.9789, 0.4992, 1.001, 0.5116, 1.008, 0.4985, 0.999, 0.4992, 1.001, 0.5121, 1.013, 0.4756, 0.8754, 0.4831, 0.8741, 0.4844, 0.8863, 0.4771, 0.8875, 0.4771, 0.8875, 0.4871, 0.8961, 0.4855, 0.8801, 0.4771, 0.8875, 0.4855, 0.8801, 0.4756, 0.8754, 0.4756, 0.8754, 0.4855, 0.8801, 0.4846, 0.8738, 0.485, 0.891, 0.4771, 0.8875, 0.4844, 0.8863, 0.4791, 0.8304, 0.497, 0.8274, 0.5005, 0.8711, 0.4831, 0.8741, 0.492, 0.7591, 0.491, 0.7468, 0.4726, 0.7479, 0.4741, 0.762, 0.492, 0.7591, 0.4741, 0.762, 0.4804, 0.8349, 0.4972, 0.8322, 0.4855, 0.8801, 0.501, 0.8781, 0.5005, 0.8711, 0.4846, 0.8738, 0.4657, 0.6792, 0.4566, 0.6801, 0.463, 0.7455, 0.472, 0.7436, 0.4709, 0.832, 0.4791, 0.8304, 0.4831, 0.8741, 0.4756, 0.8754, 0.4641, 0.7545, 0.4741, 0.762, 0.4726, 0.7479, 0.4641, 0.7545, 0.4726, 0.7479, 0.463, 0.7455, 0.463, 0.7455, 0.4726, 0.7479, 0.472, 0.7436, 0.4641, 0.7545, 0.4731, 0.753, 0.4791, 0.8304, 0.4709, 0.832, 0.4731, 0.753, 0.4913, 0.7501, 0.497, 0.8274, 0.4791, 0.8304, 0.4726, 0.7479, 0.491, 0.7468, 0.4905, 0.7407, 0.472, 0.7436, 0.486, 0.6777, 0.4657, 0.6792, 0.472, 0.7436, 0.4905, 0.7407, 0.4844, 0.8863, 0.4831, 0.8741, 0.5005, 0.8711, 0.5019, 0.8881, 0.485, 0.891, 0.5023, 0.8936, 0.501, 0.8781, 0.4855, 0.8801, 0.4871, 0.8961, 0.4741, 0.762, 0.4641, 0.7545, 0.4709, 0.832, 0.4804, 0.8349, 0.4835, 0.622, 0.456, 0.6266, 0.4657, 0.6792, 0.486, 0.6777, 0.456, 0.6266, 0.4525, 0.6257, 0.4566, 0.6801, 0.4657, 0.6792, 0.4525, 0.6257, 0.4616, 0.6246, 0.4658, 0.6792, 0.4566, 0.6801, 0.4616, 0.6246, 0.4836, 0.622, 0.4861, 0.6777, 0.4658, 0.6792, 0.6193, 0.8412, 0.6319, 0.8995, 0.6426, 0.885, 0.6329, 0.8359, 0.6418, 0.8345, 0.6534, 0.8922, 0.6448, 0.8887, 0.6354, 0.8399, 0.609, 0.7051, 0.5926, 0.7149, 0.5905, 0.7064, 0.6071, 0.6965, 0.6287, 0.8126, 0.6329, 0.8359, 0.6418, 0.8345, 0.6352, 0.799, 0.6329, 0.8359, 0.6426, 0.885, 0.6534, 0.8922, 0.6418, 0.8345, 0.6448, 0.8887, 0.6414, 0.8886, 0.6312, 0.8369, 0.6354, 0.8399, 0.6292, 0.8068, 0.6354, 0.8399, 0.6193, 0.8412, 0.6137, 0.8146, 0.6153, 0.6917, 0.617, 0.7, 0.609, 0.7051, 0.6071, 0.6965, 0.6426, 0.885, 0.6319, 0.8995, 0.6361, 0.9188, 0.6534, 0.8922, 0.6534, 0.8922, 0.6361, 0.9188, 0.6335, 0.907, 0.6448, 0.8887, 0.6352, 0.799, 0.6418, 0.8345, 0.6354, 0.8399, 0.6292, 0.8068, 0.6136, 0.7356, 0.6249, 0.7917, 0.6332, 0.7875, 0.6211, 0.7272, 0.5982, 0.7435, 0.6104, 0.799, 0.6249, 0.7917, 0.6136, 0.7356, 0.6148, 0.8196, 0.6193, 0.8412, 0.6329, 0.8359, 0.6287, 0.8126, 0.5985, 0.6403, 0.6071, 0.6965, 0.5905, 0.7064, 0.5787, 0.6502, 0.6082, 0.637, 0.6153, 0.6917, 0.6071, 0.6965, 0.5985, 0.6403, 0.6312, 0.8369, 0.6378, 0.8708, 0.6271, 0.8772, 0.6183, 0.8366, 0.6335, 0.907, 0.6328, 0.9037, 0.6414, 0.8886, 0.6448, 0.8887, 0.6354, 0.8399, 0.6312, 0.8369, 0.6183, 0.8366, 0.6193, 0.8412, 0.6378, 0.8708, 0.6414, 0.891, 0.6338, 0.9083, 0.6271, 0.8772, 0.6414, 0.8886, 0.6414, 0.891, 0.6378, 0.8708, 0.6312, 0.8369, 0.6328, 0.9037, 0.6338, 0.9083, 0.6414, 0.891, 0.6414, 0.8886, 0.6332, 0.7875, 0.6352, 0.799, 0.6285, 0.8023, 0.6263, 0.791, 0.6352, 0.799, 0.6258, 0.7976, 0.6287, 0.8126, 0.6352, 0.799, 0.6332, 0.7875, 0.6258, 0.7976, 0.6332, 0.7875, 0.6249, 0.7917, 0.6258, 0.7976, 0.6292, 0.8068, 0.6285, 0.8023, 0.6352, 0.799, 0.6135, 0.7308, 0.6263, 0.791, 0.6104, 0.799, 0.5972, 0.7391, 0.5945, 0.7221, 0.6106, 0.7127, 0.6077, 0.6999, 0.5917, 0.7111, 0.5945, 0.7221, 0.5982, 0.7435, 0.6136, 0.7356, 0.6106, 0.7127, 0.6258, 0.7976, 0.6249, 0.7917, 0.6104, 0.799, 0.6117, 0.8054, 0.5985, 0.6403, 0.607, 0.6957, 0.6153, 0.6917, 0.6082, 0.637, 0.6211, 0.7272, 0.6332, 0.7875, 0.6263, 0.791, 0.6135, 0.7308, 0.617, 0.7, 0.6077, 0.6999, 0.6106, 0.7127, 0.617, 0.7, 0.6153, 0.6917, 0.6077, 0.6999, 0.6153, 0.6917, 0.607, 0.6957, 0.6077, 0.6999, 0.617, 0.7, 0.6211, 0.7272, 0.6135, 0.7308, 0.609, 0.7051, 0.609, 0.7051, 0.6135, 0.7308, 0.5972, 0.7391, 0.5926, 0.7149, 0.6077, 0.6999, 0.607, 0.6957, 0.5903, 0.7054, 0.5917, 0.7111, 0.5787, 0.6502, 0.5903, 0.7054, 0.607, 0.6957, 0.5985, 0.6403, 0.6285, 0.8023, 0.6292, 0.8068, 0.6137, 0.8146, 0.6104, 0.799, 0.6263, 0.791, 0.6148, 0.8196, 0.6287, 0.8126, 0.6258, 0.7976, 0.6117, 0.8054, 0.6106, 0.7127, 0.6136, 0.7356, 0.6211, 0.7272, 0.617, 0.7, 0.5674, 0.5957, 0.5787, 0.6502, 0.5985, 0.6403, 0.5889, 0.5852, 0.5889, 0.5852, 0.5985, 0.6403, 0.6082, 0.637, 0.5962, 0.5804, 0.5962, 0.5804, 0.6082, 0.637, 0.5985, 0.6403, 0.5888, 0.5848, 0.5888, 0.5848, 0.5985, 0.6403, 0.5787, 0.6502, 0.5674, 0.5957, 0.6193, 0.8412, 0.6062, 0.849, 0.6176, 0.8972, 0.6319, 0.8995, 0.5985, 0.8557, 0.6058, 0.8544, 0.6173, 0.9022, 0.6117, 0.9126, 0.576, 0.7237, 0.5737, 0.7153, 0.5905, 0.7064, 0.5926, 0.7149, 0.6009, 0.8262, 0.5903, 0.8209, 0.5985, 0.8557, 0.6062, 0.849, 0.6062, 0.849, 0.5985, 0.8557, 0.6117, 0.9126, 0.6176, 0.8972, 0.6173, 0.9022, 0.6058, 0.8544, 0.608, 0.8483, 0.62, 0.8991, 0.5981, 0.822, 0.6137, 0.8146, 0.6193, 0.8412, 0.6058, 0.8544, 0.5654, 0.7197, 0.5737, 0.7153, 0.576, 0.7237, 0.5678, 0.7277, 0.6176, 0.8972, 0.6117, 0.9126, 0.6361, 0.9188, 0.6319, 0.8995, 0.6117, 0.9126, 0.6173, 0.9022, 0.6335, 0.907, 0.6361, 0.9188, 0.5903, 0.8209, 0.5981, 0.822, 0.6058, 0.8544, 0.5985, 0.8557, 0.5826, 0.7508, 0.5733, 0.7506, 0.5874, 0.8099, 0.5958, 0.8059, 0.5982, 0.7435, 0.5826, 0.7508, 0.5958, 0.8059, 0.6104, 0.799, 0.6148, 0.8196, 0.6009, 0.8262, 0.6062, 0.849, 0.6193, 0.8412, 0.5587, 0.6598, 0.5787, 0.6502, 0.5905, 0.7064, 0.5737, 0.7153, 0.5498, 0.6642, 0.5587, 0.6598, 0.5737, 0.7153, 0.5654, 0.7197, 0.608, 0.8483, 0.6183, 0.8366, 0.6271, 0.8772, 0.6159, 0.8815, 0.6335, 0.907, 0.6173, 0.9022, 0.62, 0.8991, 0.6328, 0.9037, 0.6058, 0.8544, 0.6193, 0.8412, 0.6183, 0.8366, 0.608, 0.8483, 0.6159, 0.8815, 0.6271, 0.8772, 0.6338, 0.9083, 0.6209, 0.901, 0.62, 0.8991, 0.608, 0.8483, 0.6159, 0.8815, 0.6209, 0.901, 0.6328, 0.9037, 0.62, 0.8991, 0.6209, 0.901, 0.6338, 0.9083, 0.5874, 0.8099, 0.5943, 0.8066, 0.597, 0.8177, 0.5903, 0.8209, 0.5903, 0.8209, 0.6009, 0.8262, 0.5973, 0.8116, 0.5903, 0.8209, 0.5973, 0.8116, 0.5874, 0.8099, 0.5874, 0.8099, 0.5973, 0.8116, 0.5958, 0.8059, 0.5981, 0.822, 0.5903, 0.8209, 0.597, 0.8177, 0.5808, 0.7468, 0.5972, 0.7391, 0.6104, 0.799, 0.5943, 0.8066, 0.5945, 0.7221, 0.5917, 0.7111, 0.5748, 0.7184, 0.5782, 0.731, 0.5945, 0.7221, 0.5782, 0.731, 0.5826, 0.7508, 0.5982, 0.7435, 0.5973, 0.8116, 0.6117, 0.8054, 0.6104, 0.799, 0.5958, 0.8059, 0.5587, 0.6598, 0.5498, 0.6642, 0.5654, 0.7197, 0.5735, 0.7146, 0.5733, 0.7506, 0.5808, 0.7468, 0.5943, 0.8066, 0.5874, 0.8099, 0.5678, 0.7277, 0.5782, 0.731, 0.5748, 0.7184, 0.5678, 0.7277, 0.5748, 0.7184, 0.5654, 0.7197, 0.5654, 0.7197, 0.5748, 0.7184, 0.5735, 0.7146, 0.5678, 0.7277, 0.576, 0.7237, 0.5808, 0.7468, 0.5733, 0.7506, 0.576, 0.7237, 0.5926, 0.7149, 0.5972, 0.7391, 0.5808, 0.7468, 0.5748, 0.7184, 0.5917, 0.7111, 0.5903, 0.7054, 0.5735, 0.7146, 0.5787, 0.6502, 0.5587, 0.6598, 0.5735, 0.7146, 0.5903, 0.7054, 0.597, 0.8177, 0.5943, 0.8066, 0.6104, 0.799, 0.6137, 0.8146, 0.5981, 0.822, 0.6148, 0.8196, 0.6117, 0.8054, 0.5973, 0.8116, 0.6009, 0.8262, 0.5782, 0.731, 0.5678, 0.7277, 0.5733, 0.7506, 0.5826, 0.7508, 0.5674, 0.5957, 0.5458, 0.6063, 0.5587, 0.6598, 0.5787, 0.6502, 0.5458, 0.6063, 0.5369, 0.6107, 0.5498, 0.6642, 0.5587, 0.6598, 0.5369, 0.6107, 0.5458, 0.6063, 0.5587, 0.6598, 0.5498, 0.6642, 0.5458, 0.6063, 0.5674, 0.5957, 0.5787, 0.6502, 0.5587, 0.6598, 0.7193, 0.6615, 0.7427, 0.6981, 0.748, 0.683, 0.7291, 0.6519, 0.7439, 0.6577, 0.7583, 0.6836, 0.7505, 0.6845, 0.7318, 0.6533, 0.688, 0.5651, 0.6747, 0.583, 0.6699, 0.5769, 0.6816, 0.5613, 0.7215, 0.6315, 0.7291, 0.6519, 0.7439, 0.6577, 0.7249, 0.6248, 0.7291, 0.6519, 0.748, 0.683, 0.7583, 0.6836, 0.7439, 0.6577, 0.7505, 0.6845, 0.7478, 0.6859, 0.7278, 0.653, 0.7318, 0.6533, 0.7205, 0.6301, 0.7318, 0.6533, 0.7191, 0.6609, 0.7117, 0.646, 0.6842, 0.5589, 0.6907, 0.5622, 0.688, 0.5651, 0.6816, 0.5613, 0.748, 0.683, 0.7427, 0.6981, 0.7504, 0.71, 0.7583, 0.6836, 0.7583, 0.6836, 0.7504, 0.71, 0.7456, 0.7023, 0.7505, 0.6845, 0.7249, 0.6248, 0.7439, 0.6577, 0.7318, 0.6533, 0.7205, 0.6301, 0.7006, 0.5964, 0.7161, 0.6227, 0.7201, 0.6165, 0.7037, 0.5881, 0.6886, 0.6103, 0.7048, 0.6356, 0.7161, 0.6227, 0.7006, 0.5964, 0.7142, 0.6502, 0.7193, 0.6615, 0.7291, 0.6519, 0.7215, 0.6315, 0.6572, 0.5184, 0.6816, 0.5613, 0.6699, 0.5769, 0.6451, 0.5416, 0.6601, 0.5123, 0.6842, 0.5589, 0.6816, 0.5613, 0.6572, 0.5184, 0.7278, 0.653, 0.7408, 0.6745, 0.7335, 0.6835, 0.7172, 0.6581, 0.7456, 0.7023, 0.7443, 0.7003, 0.7478, 0.6859, 0.7505, 0.6845, 0.7318, 0.6533, 0.7278, 0.653, 0.7172, 0.6581, 0.7191, 0.6609, 0.7408, 0.6745, 0.7483, 0.6875, 0.7461, 0.7031, 0.7335, 0.6835, 0.7478, 0.6859, 0.7483, 0.6875, 0.7408, 0.6745, 0.7278, 0.653, 0.7443, 0.7003, 0.7461, 0.7031, 0.7483, 0.6875, 0.7478, 0.6859, 0.7201, 0.6165, 0.7249, 0.6248, 0.722, 0.6291, 0.7171, 0.6188, 0.7249, 0.6248, 0.7185, 0.627, 0.7215, 0.6315, 0.7249, 0.6248, 0.7201, 0.6165, 0.7185, 0.627, 0.7201, 0.6165, 0.7161, 0.6227, 0.7185, 0.627, 0.7205, 0.6301, 0.722, 0.6291, 0.7249, 0.6248, 0.6997, 0.5903, 0.7171, 0.6188, 0.7046, 0.6349, 0.6885, 0.606, 0.6848, 0.5978, 0.6948, 0.5841, 0.6856, 0.5622, 0.6733, 0.5814, 0.6848, 0.5978, 0.6886, 0.6103, 0.7006, 0.5964, 0.6948, 0.5841, 0.7185, 0.627, 0.7161, 0.6227, 0.7048, 0.6356, 0.7077, 0.64, 0.6575, 0.5188, 0.6818, 0.5617, 0.6842, 0.5589, 0.6601, 0.5123, 0.7037, 0.5881, 0.7201, 0.6165, 0.7171, 0.6188, 0.6997, 0.5903, 0.6907, 0.5622, 0.6856, 0.5622, 0.6948, 0.5841, 0.6907, 0.5622, 0.6842, 0.5589, 0.6856, 0.5622, 0.6842, 0.5589, 0.6818, 0.5617, 0.6856, 0.5622, 0.6907, 0.5622, 0.7037, 0.5881, 0.6997, 0.5903, 0.688, 0.5651, 0.688, 0.5651, 0.6997, 0.5903, 0.6885, 0.606, 0.6747, 0.583, 0.6856, 0.5622, 0.6818, 0.5617, 0.6702, 0.5775, 0.6733, 0.5814, 0.6455, 0.5422, 0.6702, 0.5775, 0.6818, 0.5617, 0.6575, 0.5188, 0.722, 0.6291, 0.7205, 0.6301, 0.7117, 0.646, 0.7046, 0.6349, 0.7171, 0.6188, 0.7142, 0.6502, 0.7215, 0.6315, 0.7185, 0.627, 0.7077, 0.64, 0.6948, 0.5841, 0.7006, 0.5964, 0.7037, 0.5881, 0.6907, 0.5622, 0.6337, 0.5246, 0.6455, 0.5422, 0.6575, 0.5188, 0.6424, 0.4999, 0.6424, 0.4999, 0.6575, 0.5188, 0.6601, 0.5123, 0.648, 0.4896, 0.648, 0.4896, 0.6601, 0.5123, 0.6572, 0.5184, 0.6421, 0.4995, 0.6421, 0.4995, 0.6572, 0.5184, 0.6451, 0.5416, 0.6365, 0.5235, 0.7193, 0.6615, 0.7104, 0.6725, 0.7306, 0.7024, 0.7427, 0.6981, 0.7056, 0.6804, 0.7112, 0.6762, 0.7313, 0.7058, 0.7293, 0.7158, 0.661, 0.6004, 0.658, 0.5921, 0.6699, 0.5769, 0.6747, 0.583, 0.7031, 0.6621, 0.692, 0.6625, 0.7056, 0.6804, 0.7104, 0.6725, 0.7104, 0.6725, 0.7056, 0.6804, 0.7293, 0.7158, 0.7306, 0.7024, 0.7313, 0.7058, 0.7112, 0.6762, 0.7116, 0.6709, 0.7328, 0.7025, 0.6994, 0.6595, 0.7117, 0.646, 0.7191, 0.6609, 0.7112, 0.6762, 0.6499, 0.6024, 0.658, 0.5921, 0.661, 0.6004, 0.6544, 0.6091, 0.7306, 0.7024, 0.7293, 0.7158, 0.7504, 0.71, 0.7427, 0.6981, 0.7293, 0.7158, 0.7313, 0.7058, 0.7456, 0.7023, 0.7504, 0.71, 0.692, 0.6625, 0.6994, 0.6595, 0.7112, 0.6762, 0.7056, 0.6804, 0.6762, 0.6235, 0.6676, 0.6275, 0.6866, 0.655, 0.6933, 0.648, 0.6886, 0.6103, 0.6762, 0.6235, 0.6933, 0.648, 0.7048, 0.6356, 0.7142, 0.6502, 0.7031, 0.6621, 0.7104, 0.6725, 0.7193, 0.6615, 0.6328, 0.5648, 0.6451, 0.5416, 0.6699, 0.5769, 0.658, 0.5921, 0.6311, 0.5788, 0.6328, 0.5648, 0.658, 0.5921, 0.6499, 0.6024, 0.7116, 0.6709, 0.7172, 0.6581, 0.7335, 0.6835, 0.7255, 0.6914, 0.7456, 0.7023, 0.7313, 0.7058, 0.7328, 0.7025, 0.7443, 0.7003, 0.7112, 0.6762, 0.7191, 0.6609, 0.7172, 0.6581, 0.7116, 0.6709, 0.7255, 0.6914, 0.7335, 0.6835, 0.7461, 0.7031, 0.734, 0.7034, 0.7328, 0.7025, 0.7116, 0.6709, 0.7255, 0.6914, 0.734, 0.7034, 0.7443, 0.7003, 0.7328, 0.7025, 0.734, 0.7034, 0.7461, 0.7031, 0.6866, 0.655, 0.6919, 0.6488, 0.6972, 0.6565, 0.692, 0.6625, 0.692, 0.6625, 0.7031, 0.6621, 0.6961, 0.6517, 0.692, 0.6625, 0.6961, 0.6517, 0.6866, 0.655, 0.6866, 0.655, 0.6961, 0.6517, 0.6933, 0.648, 0.6994, 0.6595, 0.692, 0.6625, 0.6972, 0.6565, 0.6734, 0.6206, 0.6885, 0.606, 0.7046, 0.6349, 0.6919, 0.6488, 0.6848, 0.5978, 0.6733, 0.5814, 0.6587, 0.5974, 0.6659, 0.6064, 0.6848, 0.5978, 0.6659, 0.6064, 0.6762, 0.6235, 0.6886, 0.6103, 0.6961, 0.6517, 0.7077, 0.64, 0.7048, 0.6356, 0.6933, 0.648, 0.6331, 0.5652, 0.6311, 0.5788, 0.6499, 0.6024, 0.6582, 0.5926, 0.6676, 0.6275, 0.6734, 0.6206, 0.6919, 0.6488, 0.6866, 0.655, 0.6544, 0.6091, 0.6659, 0.6064, 0.6587, 0.5974, 0.6544, 0.6091, 0.6587, 0.5974, 0.6499, 0.6024, 0.6499, 0.6024, 0.6587, 0.5974, 0.6582, 0.5926, 0.6544, 0.6091, 0.661, 0.6004, 0.6734, 0.6206, 0.6676, 0.6275, 0.661, 0.6004, 0.6747, 0.583, 0.6885, 0.606, 0.6734, 0.6206, 0.6587, 0.5974, 0.6733, 0.5814, 0.6702, 0.5775, 0.6582, 0.5926, 0.6455, 0.5422, 0.6331, 0.5652, 0.6582, 0.5926, 0.6702, 0.5775, 0.6972, 0.6565, 0.6919, 0.6488, 0.7046, 0.6349, 0.7117, 0.646, 0.6994, 0.6595, 0.7142, 0.6502, 0.7077, 0.64, 0.6961, 0.6517, 0.7031, 0.6621, 0.6659, 0.6064, 0.6544, 0.6091, 0.6676, 0.6275, 0.6762, 0.6235, 0.6337, 0.5246, 0.6172, 0.5559, 0.6331, 0.5652, 0.6455, 0.5422, 0.6172, 0.5559, 0.6142, 0.5588, 0.6311, 0.5788, 0.6331, 0.5652, 0.6142, 0.5588, 0.6197, 0.5485, 0.6328, 0.5648, 0.6311, 0.5788, 0.6197, 0.5485, 0.6365, 0.5235, 0.6451, 0.5416, 0.6328, 0.5648, 0.2857, 0.5481, 0.2598, 0.6089, 0.2655, 0.6061, 0.2887, 0.5567, 0.2781, 0.5577, 0.2549, 0.6182, 0.2422, 0.5995, 0.2595, 0.5473, 0.2996, 0.5335, 0.2887, 0.5567, 0.2781, 0.5577, 0.2942, 0.5218, 0.2887, 0.5567, 0.2655, 0.6061, 0.2549, 0.6182, 0.2781, 0.5577, 0.2422, 0.5995, 0.2401, 0.5951, 0.2603, 0.5407, 0.2595, 0.5473, 0.2749, 0.5143, 0.2595, 0.5473, 0.2443, 0.5255, 0.2567, 0.4983, 0.2655, 0.6061, 0.2598, 0.6089, 0.2337, 0.6194, 0.2549, 0.6182, 0.2549, 0.6182, 0.2337, 0.6194, 0.2214, 0.5975, 0.2422, 0.5995, 0.2942, 0.5218, 0.2781, 0.5577, 0.2595, 0.5473, 0.2749, 0.5143, 0.3243, 0.4584, 0.3087, 0.5123, 0.2991, 0.5103, 0.3185, 0.4497, 0.3213, 0.4488, 0.3043, 0.5043, 0.3087, 0.5123, 0.3243, 0.4584, 0.2956, 0.526, 0.2857, 0.5481, 0.2887, 0.5567, 0.2996, 0.5335, 0.2603, 0.5407, 0.2426, 0.5738, 0.2286, 0.5631, 0.2484, 0.5218, 0.2214, 0.5975, 0.2232, 0.5942, 0.2401, 0.5951, 0.2422, 0.5995, 0.2595, 0.5473, 0.2603, 0.5407, 0.2484, 0.5218, 0.2443, 0.5255, 0.2426, 0.5738, 0.2364, 0.5956, 0.2191, 0.5978, 0.2286, 0.5631, 0.2401, 0.5951, 0.2364, 0.5956, 0.2426, 0.5738, 0.2603, 0.5407, 0.2232, 0.5942, 0.2191, 0.5978, 0.2364, 0.5956, 0.2401, 0.5951, 0.2991, 0.5103, 0.2942, 0.5218, 0.2738, 0.5081, 0.2799, 0.4971, 0.2942, 0.5218, 0.3002, 0.5149, 0.2996, 0.5335, 0.2942, 0.5218, 0.2991, 0.5103, 0.3002, 0.5149, 0.2991, 0.5103, 0.3087, 0.5123, 0.3002, 0.5149, 0.2749, 0.5143, 0.2738, 0.5081, 0.2942, 0.5218, 0.3021, 0.4285, 0.2799, 0.4971, 0.2614, 0.4808, 0.2882, 0.4068, 0.3002, 0.5149, 0.3087, 0.5123, 0.3043, 0.5043, 0.2959, 0.5079, 0.3185, 0.4497, 0.2991, 0.5103, 0.2799, 0.4971, 0.3021, 0.4285, 0.2738, 0.5081, 0.2749, 0.5143, 0.2567, 0.4983, 0.2614, 0.4808, 0.2799, 0.4971, 0.2956, 0.526, 0.2996, 0.5335, 0.3002, 0.5149, 0.2959, 0.5079, 0.2857, 0.5481, 0.2687, 0.5351, 0.2468, 0.5859, 0.2598, 0.6089, 0.2457, 0.5226, 0.2374, 0.5234, 0.2217, 0.5772, 0.2238, 0.5845, 0.2788, 0.511, 0.2606, 0.4855, 0.2457, 0.5226, 0.2687, 0.5351, 0.2687, 0.5351, 0.2457, 0.5226, 0.2238, 0.5845, 0.2468, 0.5859, 0.2217, 0.5772, 0.2374, 0.5234, 0.2429, 0.5219, 0.2241, 0.5778, 0.2517, 0.4891, 0.2567, 0.4983, 0.2443, 0.5255, 0.2374, 0.5234, 0.2468, 0.5859, 0.2238, 0.5845, 0.2337, 0.6194, 0.2598, 0.6089, 0.2238, 0.5845, 0.2217, 0.5772, 0.2214, 0.5975, 0.2337, 0.6194, 0.2606, 0.4855, 0.2517, 0.4891, 0.2374, 0.5234, 0.2457, 0.5226, 0.3081, 0.4416, 0.2935, 0.402, 0.265, 0.4733, 0.2869, 0.4887, 0.3213, 0.4488, 0.3081, 0.4416, 0.2869, 0.4887, 0.3043, 0.5043, 0.2956, 0.526, 0.2788, 0.511, 0.2687, 0.5351, 0.2857, 0.5481, 0.2429, 0.5219, 0.2484, 0.5218, 0.2286, 0.5631, 0.2263, 0.5561, 0.2214, 0.5975, 0.2217, 0.5772, 0.2241, 0.5778, 0.2232, 0.5942, 0.2374, 0.5234, 0.2443, 0.5255, 0.2484, 0.5218, 0.2429, 0.5219, 0.2263, 0.5561, 0.2286, 0.5631, 0.2191, 0.5978, 0.221, 0.579, 0.2241, 0.5778, 0.2429, 0.5219, 0.2263, 0.5561, 0.221, 0.579, 0.2232, 0.5942, 0.2241, 0.5778, 0.221, 0.579, 0.2191, 0.5978, 0.265, 0.4733, 0.2561, 0.4712, 0.2503, 0.4826, 0.2606, 0.4855, 0.2606, 0.4855, 0.2788, 0.511, 0.2789, 0.4919, 0.2606, 0.4855, 0.2789, 0.4919, 0.265, 0.4733, 0.265, 0.4733, 0.2789, 0.4919, 0.2869, 0.4887, 0.2517, 0.4891, 0.2606, 0.4855, 0.2503, 0.4826, 0.285, 0.3958, 0.2882, 0.4068, 0.2614, 0.4808, 0.2561, 0.4712, 0.2789, 0.4919, 0.2959, 0.5079, 0.3043, 0.5043, 0.2869, 0.4887, 0.2935, 0.402, 0.285, 0.3958, 0.2561, 0.4712, 0.265, 0.4733, 0.2503, 0.4826, 0.2561, 0.4712, 0.2614, 0.4808, 0.2567, 0.4983, 0.2517, 0.4891, 0.2956, 0.526, 0.2959, 0.5079, 0.2789, 0.4919, 0.2788, 0.511, 0.2935, 0.402, 0.3081, 0.3373, 0.301, 0.311, 0.285, 0.3958, 0.2882, 0.4068, 0.308, 0.327, 0.3267, 0.3711, 0.3021, 0.4285, 0.285, 0.3958, 0.301, 0.311, 0.308, 0.327, 0.2882, 0.4068, 0.3021, 0.4285, 0.3267, 0.3711, 0.3457, 0.4197, 0.3185, 0.4497, 0.3243, 0.4584, 0.3475, 0.4432, 0.3405, 0.4294, 0.3213, 0.4488, 0.3213, 0.4488, 0.3405, 0.4294, 0.3396, 0.3608, 0.3081, 0.4416, 0.3081, 0.4416, 0.3396, 0.3608, 0.3081, 0.3373, 0.2935, 0.402, 0.3185, 0.4497, 0.3457, 0.4197, 0.3475, 0.4432, 0.3243, 0.4584, 0.308, 0.327, 0.301, 0.311, 0.3505, 0.2303, 0.3639, 0.2303, 0.301, 0.311, 0.3081, 0.3373, 0.3505, 0.2303, 0.3505, 0.2303, 0.3081, 0.3373, 0.3396, 0.3608, 0.3777, 0.304, 0.3505, 0.2303, 0.3396, 0.3608, 0.3405, 0.4294, 0.3658, 0.4441, 0.3777, 0.304, 0.3405, 0.4294, 0.3475, 0.4432, 0.3638, 0.4323, 0.3658, 0.4441, 0.3475, 0.4432, 0.3457, 0.4197, 0.3772, 0.4323, 0.3638, 0.4323, 0.3457, 0.4197, 0.3267, 0.3711, 0.3746, 0.3313, 0.3772, 0.4323, 0.3267, 0.3711, 0.308, 0.327, 0.3639, 0.2303, 0.3746, 0.3313, 0.3777, 0.304, 0.3658, 0.4441, 0.3962, 0.4342, 0.4022, 0.2841, 0.4022, 0.2841, 0.4271, 0.4248, 0.4357, 0.4152, 0.4477, 0.3053, 0.4875, 0.4064, 0.524, 0.3921, 0.3505, 0.2303, 0.3777, 0.304, 0.4022, 0.2841, 0.406, 0.2229, 0.406, 0.2229, 0.4022, 0.2841, 0.4477, 0.3053, 0.459, 0.2159, 0.459, 0.2159, 0.4477, 0.3053, 0.5299, 0.3003, 0.512, 0.2088, 0.3887, 0.1717, 0.3505, 0.2303, 0.406, 0.2229, 0.418, 0.1659, 0.418, 0.1659, 0.406, 0.2229, 0.459, 0.2159, 0.4588, 0.1603, 0.4588, 0.1603, 0.459, 0.2159, 0.512, 0.2088, 0.4996, 0.1548, 0.5681, 0.2847, 0.5802, 0.3646, 0.5966, 0.4236, 0.5135, 0.3093, 0.5135, 0.3093, 0.548, 0.4672, 0.5435, 0.4628, 0.4679, 0.3176, 0.4679, 0.3176, 0.4875, 0.4856, 0.4593, 0.4555, 0.547, 0.2039, 0.5681, 0.2847, 0.5135, 0.3093, 0.4994, 0.2088, 0.4994, 0.2088, 0.5135, 0.3093, 0.4679, 0.3176, 0.459, 0.2159, 0.459, 0.2159, 0.4679, 0.3176, 0.4192, 0.318, 0.406, 0.2229, 0.521, 0.1495, 0.547, 0.2039, 0.4994, 0.2088, 0.4996, 0.1548, 0.4996, 0.1548, 0.4994, 0.2088, 0.459, 0.2159, 0.4588, 0.1603, 0.4588, 0.1603, 0.459, 0.2159, 0.406, 0.2229, 0.418, 0.1659, 0.521, 0.1495, 0.4996, 0.1548, 0.5075, 0.001412, 0.5328, -0.004885, 0.4588, 0.1603, 0.418, 0.1659, 0.4106, 0.01461, 0.459, 0.008011, 0.4996, 0.1548, 0.521, 0.1495, 0.5328, -0.004885, 0.5075, 0.001412, 0.418, 0.1659, 0.3887, 0.1717, 0.3758, 0.02151, 0.4106, 0.01461, 0.3753, 0.1717, 0.3887, 0.1717, 0.3758, 0.02151, 0.36, 0.02151, 0.418, 0.1659, 0.4588, 0.1603, 0.459, 0.008011, 0.4106, 0.01461, 0.5802, 0.3646, 0.6195, 0.4626, 0.6091, 0.4927, 0.5966, 0.4236, 0.6196, 0.5486, 0.5884, 0.524, 0.5956, 0.5151, 0.6365, 0.5235, 0.5174, 0.5716, 0.5216, 0.5719, 0.5458, 0.6063, 0.5369, 0.6107, 0.3658, 0.4441, 0.3699, 0.549, 0.4058, 0.5571, 0.3962, 0.4342, 0.4321, 0.59, 0.4246, 0.5917, 0.4196, 0.6255, 0.4277, 0.6255, 0.5247, 0.5771, 0.5174, 0.5716, 0.5369, 0.6107, 0.5458, 0.6063, 0.3968, 0.4617, 0.3772, 0.4323, 0.3746, 0.3313, 0.4192, 0.318, 0.3968, 0.4617, 0.4056, 0.5616, 0.3813, 0.5607, 0.3772, 0.4323, 0.4593, 0.4555, 0.4271, 0.504, 0.4192, 0.318, 0.4679, 0.3176, 0.4271, 0.504, 0.4341, 0.5468, 0.4264, 0.5628, 0.4056, 0.5616, 0.3968, 0.4617, 0.4679, 0.3176, 0.5435, 0.4628, 0.4875, 0.4856, 0.4875, 0.4856, 0.5015, 0.5323, 0.5, 0.5624, 0.4771, 0.568, 0.4593, 0.4555, 0.5135, 0.3093, 0.5966, 0.4236, 0.548, 0.4672, 0.548, 0.4672, 0.5644, 0.4928, 0.5684, 0.5338, 0.5507, 0.5369, 0.5435, 0.4628, 0.4271, 0.4248, 0.4341, 0.5254, 0.4628, 0.5582, 0.4772, 0.5562, 0.4357, 0.4152, 0.4022, 0.2841, 0.3962, 0.4342, 0.4271, 0.4248, 0.4357, 0.4152, 0.4875, 0.4064, 0.4477, 0.3053, 0.4022, 0.2841, 0.4875, 0.4064, 0.5015, 0.5109, 0.5316, 0.5336, 0.5498, 0.5257, 0.524, 0.3921, 0.548, 0.388, 0.5644, 0.4714, 0.5959, 0.4872, 0.6098, 0.4803, 0.5787, 0.3786, 0.524, 0.3921, 0.548, 0.388, 0.5299, 0.3003, 0.4477, 0.3053, 0.5787, 0.3786, 0.6098, 0.4803, 0.6295, 0.4581, 0.5968, 0.3749, 0.5787, 0.3786, 0.5299, 0.3003, 0.548, 0.388, 0.3699, 0.549, 0.3724, 0.6255, 0.3805, 0.6255, 0.3679, 0.5607, 0.3805, 0.6255, 0.3724, 0.6255, 0.3813, 0.5607, 0.3986, 0.6195, 0.3805, 0.6255, 0.4056, 0.5616, 0.4182, 0.6195, 0.3986, 0.6195, 0.4427, 0.5899, 0.4558, 0.5904, 0.4616, 0.6247, 0.4525, 0.6257, 0.4772, 0.5562, 0.4628, 0.5582, 0.4466, 0.5994, 0.456, 0.6267, 0.3962, 0.4342, 0.4058, 0.5571, 0.4119, 0.5583, 0.4341, 0.5254, 0.4271, 0.4248, 0.4058, 0.5571, 0.3805, 0.6255, 0.4, 0.6255, 0.3699, 0.549, 0.3679, 0.5607, 0.3724, 0.6255, 0.3679, 0.5607, 0.3813, 0.5607, 0.3805, 0.6255, 0.3813, 0.5607, 0.4056, 0.5616, 0.3986, 0.6195, 0.4285, 0.5902, 0.4321, 0.59, 0.4277, 0.6255, 0.4182, 0.6195, 0.4321, 0.59, 0.4277, 0.6255, 0.4321, 0.59, 0.4321, 0.59, 0.4058, 0.5571, 0.4, 0.6255, 0.4196, 0.6255, 0.4058, 0.5571, 0.3699, 0.549, 0.3805, 0.6255, 0.6196, 0.5486, 0.6141, 0.5589, 0.5899, 0.5255, 0.5884, 0.524, 0.5966, 0.4236, 0.6091, 0.4927, 0.5959, 0.4989, 0.5644, 0.4928, 0.548, 0.4672, 0.576, 0.5391, 0.5895, 0.534, 0.5963, 0.5808, 0.5889, 0.5852, 0.6195, 0.4626, 0.6365, 0.5235, 0.6091, 0.4927, 0.6392, 0.4626, 0.6422, 0.4996, 0.6195, 0.4626, 0.6295, 0.4581, 0.648, 0.4896, 0.6392, 0.4626, 0.6098, 0.4803, 0.6425, 0.5, 0.6295, 0.4581, 0.5956, 0.5151, 0.5959, 0.4989, 0.6091, 0.4927, 0.6365, 0.5235, 0.5934, 0.5271, 0.5899, 0.5255, 0.6141, 0.5589, 0.6172, 0.5559, 0.6195, 0.4626, 0.6422, 0.4996, 0.6365, 0.5235, 0.6392, 0.4626, 0.648, 0.4896, 0.6422, 0.4996, 0.6295, 0.4581, 0.6425, 0.5, 0.648, 0.4896, 0.6098, 0.4803, 0.6337, 0.5246, 0.6425, 0.5, 0.6337, 0.5246, 0.6098, 0.4803, 0.5959, 0.4872, 0.599, 0.5166, 0.5782, 0.534, 0.5764, 0.5455, 0.5889, 0.5852, 0.5963, 0.5808, 0.5083, 0.5758, 0.5036, 0.5862, 0.5055, 0.6194, 0.5146, 0.6183, 0.5498, 0.5257, 0.5889, 0.5852, 0.5764, 0.5455, 0.5502, 0.5221, 0.5435, 0.4628, 0.5507, 0.5369, 0.5316, 0.5454, 0.5015, 0.5323, 0.4875, 0.4856, 0.5507, 0.5369, 0.5458, 0.6063, 0.5216, 0.5719, 0.5316, 0.5454, 0.5884, 0.524, 0.6196, 0.5486, 0.5884, 0.524, 0.5884, 0.524, 0.524, 0.3921, 0.5498, 0.5257, 0.5502, 0.5221, 0.5644, 0.4714, 0.548, 0.388, 0.5498, 0.5257, 0.5458, 0.6063, 0.5674, 0.5957, 0.5316, 0.5336, 0.5247, 0.5771, 0.5458, 0.6063, 0.5498, 0.5257, 0.4957, 0.5783, 0.5045, 0.5789, 0.5055, 0.6193, 0.4836, 0.622, 0.5507, 0.5369, 0.5674, 0.5957, 0.5458, 0.6063, 0.5683, 0.5415, 0.576, 0.5391, 0.5889, 0.5852, 0.5674, 0.5957, 0.5782, 0.534, 0.5963, 0.5808, 0.5895, 0.534, 0.5792, 0.5274, 0.5498, 0.5257, 0.5674, 0.5957, 0.5889, 0.5852, 0.5507, 0.5369, 0.5684, 0.5338, 0.5683, 0.5415, 0.5674, 0.5957, 0.4427, 0.5899, 0.4525, 0.6257, 0.4427, 0.5899, 0.4427, 0.5899, 0.4772, 0.5562, 0.5055, 0.6194, 0.5036, 0.5862, 0.472, 0.5316, 0.4593, 0.4555, 0.4771, 0.568, 0.4628, 0.5699, 0.4341, 0.5468, 0.4271, 0.504, 0.4771, 0.568, 0.4616, 0.6247, 0.4558, 0.5904, 0.4628, 0.5699, 0.5, 0.5624, 0.4957, 0.5783, 0.4836, 0.622, 0.4771, 0.568, 0.5174, 0.5716, 0.5369, 0.6107, 0.5174, 0.5716, 0.5174, 0.5716, 0.4357, 0.4152, 0.4772, 0.5562, 0.472, 0.5316, 0.5015, 0.5109, 0.4875, 0.4064, 0.4772, 0.5562, 0.456, 0.6267, 0.4835, 0.622, 0.4771, 0.568, 0.4836, 0.622, 0.4616, 0.6247, 0.5045, 0.5789, 0.5083, 0.5758, 0.5146, 0.6183, 0.5055, 0.6193, 0.5083, 0.5758, 0.5146, 0.6183, 0.5083, 0.5758, 0.5083, 0.5758, 0.4772, 0.5562, 0.4835, 0.622, 0.5055, 0.6194, 0.4466, 0.5994, 0.4427, 0.5899, 0.4525, 0.6257, 0.456, 0.6267, 0.4321, 0.59, 0.4427, 0.5899, 0.4466, 0.5994, 0.4628, 0.5582, 0.4341, 0.5254, 0.4119, 0.5583, 0.4246, 0.5917, 0.5083, 0.5758, 0.5174, 0.5716, 0.5247, 0.5771, 0.5316, 0.5336, 0.5015, 0.5109, 0.472, 0.5316, 0.5036, 0.5862, 0.5782, 0.534, 0.5884, 0.524, 0.5899, 0.5255, 0.5934, 0.5271, 0.599, 0.5166, 0.5959, 0.4872, 0.5644, 0.4714, 0.5502, 0.5221, 0.5764, 0.5455, 0.5884, 0.524, 0.5895, 0.534, 0.576, 0.5391, 0.5683, 0.5415, 0.5684, 0.5338, 0.5644, 0.4928, 0.5959, 0.4989, 0.5956, 0.5151, 0.5174, 0.5716, 0.5083, 0.5758, 0.5045, 0.5789, 0.4957, 0.5783, 0.5, 0.5624, 0.5015, 0.5323, 0.5316, 0.5454, 0.5216, 0.5719, 0.4427, 0.5899, 0.4321, 0.59, 0.4285, 0.5902, 0.4264, 0.5628, 0.4341, 0.5468, 0.4628, 0.5699, 0.4558, 0.5904, 0.5792, 0.5274, 0.5895, 0.534, 0.5884, 0.524, 0.5884, 0.524, 0.4321, 0.59, 0.4321, 0.59, 0.4427, 0.5899, 0.4427, 0.5899, 0.5083, 0.5758, 0.5083, 0.5758, 0.5174, 0.5716, 0.5174, 0.5716, 0.4321, 0.59, 0.4321, 0.59, 0.4427, 0.5899, 0.4427, 0.5899, 0.5083, 0.5758, 0.5083, 0.5758, 0.5174, 0.5716, 0.5174, 0.5716, 0.5782, 0.534, 0.5792, 0.5274, 0.5884, 0.524, 0.5884, 0.524, 0.4058, 0.5571, 0.4196, 0.6255, 0.4246, 0.5917, 0.4119, 0.5583, 0.521, 0.1495, 0.5385, 0.1495, 0.5537, -0.004885, 0.5328, -0.004885, 0.5385, 0.1495, 0.521, 0.1495, 0.5328, -0.004885, 0.5537, -0.004885, 0.4996, 0.1548, 0.4588, 0.1603, 0.459, 0.008011, 0.5075, 0.001412, 0.3887, 0.1717, 0.418, 0.1659, 0.4106, 0.01461, 0.3758, 0.02151])
me_cube.materials.append(mat_hand_txt_1)
me_cube.materials.append(mat_hand_txt_2)
me_cube.materials.append(mat_hand_txt_3)
me_cube.materials.append(mat_hand_txt_4)
me_cube.materials.append(mat_hand_txt_5)
me_cube.materials.append(mat_hand_txt6)
me_cube.use_remesh_fix_poles = True
me_cube.use_remesh_preserve_attributes = False
me_cube.update()
me_plane = bpy.data.meshes.new('Plane')
me_plane.from_pydata([(-1.0, -1.0, 0.0), (1.0, -1.0, 0.0), (-1.0, 1.0, 0.0), (1.0, 1.0, 0.0)], [], [(0, 1, 3, 2)])
_uv = me_plane.uv_layers.new(name='UVMap')
_uv.uv.foreach_set('vector', [0.0, 0.0, 1.0, 0.0, 1.0, 1.0, 0.0, 1.0])
me_plane.materials.append(mat_material_001)
me_plane.update()
me_plane_001 = bpy.data.meshes.new('Plane.001')
me_plane_001.from_pydata([(-1.0, -1.0, 0.0), (1.0, -1.0, 0.0), (-1.0, 1.0, 0.0), (1.0, 1.0, 0.0)], [], [(0, 1, 3, 2)])
_uv = me_plane_001.uv_layers.new(name='UVMap')
_uv.uv.foreach_set('vector', [0.0, 0.0, 1.0, 0.0, 1.0, 1.0, 0.0, 1.0])
me_plane_001.materials.append(mat_material_002)
me_plane_001.update()
me_plane_002 = bpy.data.meshes.new('Plane.002')
me_plane_002.from_pydata([(-1.0, -1.0, 0.0), (1.0, -1.0, 0.0), (-1.0, 1.0, 0.0), (1.0, 1.0, 0.0)], [], [(0, 1, 3, 2)])
_uv = me_plane_002.uv_layers.new(name='UVMap')
_uv.uv.foreach_set('vector', [0.0, 0.0, 1.0, 0.0, 1.0, 1.0, 0.0, 1.0])
me_plane_002.materials.append(mat_material)
me_plane_002.update()
me_plane_003 = bpy.data.meshes.new('Plane.003')
me_plane_003.from_pydata([(-1.0, -1.0, 0.0), (1.0, -1.0, 0.0), (-1.0, 1.0, 0.0), (1.0, 1.0, 0.0)], [], [(0, 1, 3, 2)])
_uv = me_plane_003.uv_layers.new(name='UVMap')
_uv.uv.foreach_set('vector', [0.0, 0.0, 1.0, 0.0, 1.0, 1.0, 0.0, 1.0])
me_plane_003.materials.append(mat_material_003)
me_plane_003.update()

# ---- objects
ob_cube = bpy.data.objects.new('Cube', me_cube)
ob_plane = bpy.data.objects.new('Plane', me_plane)
ob_plane_001 = bpy.data.objects.new('Plane.001', me_plane_001)
ob_plane_002 = bpy.data.objects.new('Plane.002', me_plane_002)
ob_plane_003 = bpy.data.objects.new('Plane.003', me_plane_003)
ob_spot = bpy.data.objects.new('Spot', light_spot)
ob_camera = bpy.data.objects.new('Camera', cam_camera)

# ---- transforms, parenting, visibility, modifiers, constraints
ob_cube.location = (-0.9303, -2.105e-07, 1.143)
ob_cube.scale = (0.2358, 0.2358, 0.2358)
_m = ob_cube.modifiers.new('Subdivision', 'SUBSURF')
_m.levels = 6
_m.render_levels = 3
ob_plane.location = (-1.216, -2.105e-07, 0.01038)
ob_plane.scale = (2.184, 2.184, 2.184)
ob_plane_001.location = (-1.216, 2.163, 1.868)
ob_plane_001.rotation_euler = (1.571, -0.0, 0.0)
ob_plane_001.scale = (2.184, 2.184, 2.184)
ob_plane_002.location = (0.9664, -0.003991, 1.868)
ob_plane_002.rotation_euler = (1.571, -0.0, 1.571)
ob_plane_002.scale = (2.184, 2.184, 2.184)
ob_plane_003.location = (-3.389, -0.003991, 1.868)
ob_plane_003.rotation_euler = (1.571, -0.0, 1.571)
ob_plane_003.scale = (2.184, 2.184, 2.184)
ob_spot.location = (-1.216, -2.105e-07, 6.593)
ob_camera.location = (-0.9876, -5.967, 0.9778)
ob_camera.rotation_euler = (1.634, -1.372e-06, 1.7e-06)

# ---- collection membership
col_collection.objects.link(ob_cube)
col_collection.objects.link(ob_plane)
col_collection.objects.link(ob_plane_001)
col_collection.objects.link(ob_plane_002)
col_collection.objects.link(ob_plane_003)
col_collection.objects.link(ob_spot)
col_collection.objects.link(ob_camera)

# ---- scene / render settings (as saved in the file)
scene.camera = ob_camera
scene.frame_start = 1; scene.frame_end = 250; scene.frame_set(144)
scene.render.engine = 'CYCLES'
scene.cycles.samples = 1000
scene.cycles.time_limit = 60.0
scene.cycles.sampling_pattern = 'TABULATED_SOBOL'
scene.cycles.adaptive_min_samples = 500
scene.cycles.use_light_tree = False
scene.view_settings.view_transform = 'Filmic'
bpy.context.view_layer.update()
